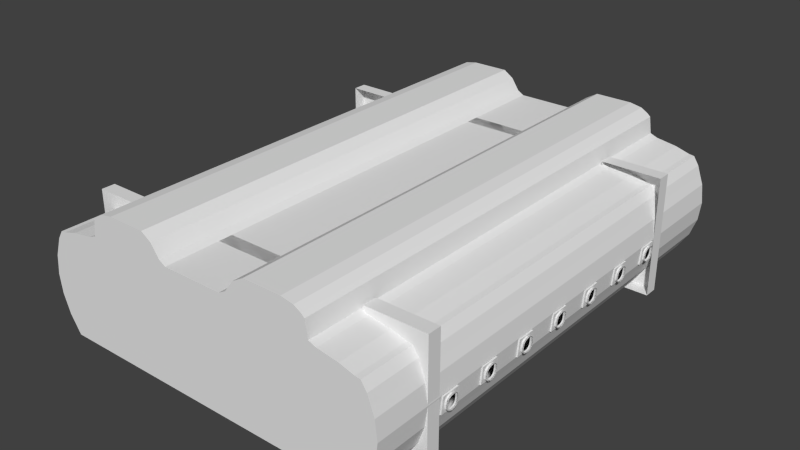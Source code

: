 # Source: plane002.blend  (saved by Blender 2.66.0; exported with 4.5.12 LTS)
import bpy
from mathutils import Matrix  # noqa: F401  (used for matrix-valued properties, if any)

bpy.ops.wm.read_factory_settings(use_empty=True)
scene = bpy.context.scene
scene.name = 'Scene'

# ---- collections
col_collection_1 = bpy.data.collections.new('Collection 1'); scene.collection.children.link(col_collection_1)

# ---- world
world_world = bpy.data.worlds.new('World'); scene.world = world_world
world_world.color = (0.05088, 0.05088, 0.05088)
world_world.use_sun_shadow = False
world_world.sun_shadow_jitter_overblur = 0.0
world_world.cycles.sampling_method = 'MANUAL'
world_world.cycles.sample_map_resolution = 256

# ---- meshes
me_cylinder_001 = bpy.data.meshes.new('Cylinder.001')
me_cylinder_001.from_pydata([(-0.9435, -0.1775, -0.625), (-0.9708, -0.1685, -0.6596), (-0.9581, -0.02825, -0.6596), (-0.9616, -0.0585, -0.6858), (-0.9644, -0.09754, -0.5312), (-0.9616, -0.0585, -0.5642), (-0.973, -0.1876, -0.5625), (-0.9333, -0.0585, -0.5642), (-0.9718, -0.1775, -0.625), (-0.957, -0.01919, -0.625), (-0.9644, -0.09754, -0.5601), (-0.9596, -0.04134, -0.5726), (-0.9692, -0.1554, -0.5726), (-0.9692, -0.1554, -0.6774), (-0.9644, -0.09754, -0.6899), (-0.9596, -0.04134, -0.6774), (-0.9867, -0.1876, -1.094), (-1.862, 0.8489, -0.5), (-0.9867, -0.1876, -1.031), (-1.735, 0.8253, -0.5), (-0.9546, -0.1554, -1.073), (-1.663, 0.7835, -0.5), (-0.9546, -0.1554, -1.177), (-1.629, 0.7529, -0.5), (-0.9561, -0.1685, -0.5904), (-0.9434, -0.02825, -0.5904), (-0.9526, -0.1382, -0.5642), (-0.9526, -0.1382, -0.6858), (-0.9561, -0.1685, -0.6596), (-0.9434, -0.02825, -0.6596), (-0.947, -0.0585, -0.6858), (-0.945, -0.04134, -0.6774), (-0.9867, -0.1876, -0.6562), (-0.9695, -0.00908, -0.6562), (-0.981, -0.1388, -0.7187), (-0.9752, -0.05785, -0.5312), (-0.9752, -0.05785, -0.7187), (-0.9498, -0.09754, -0.6899), (-0.9546, -0.1554, -0.6774), (-0.9546, -0.1554, -0.5726), (-0.9867, -0.1876, -0.5312), (-0.9867, -0.1876, -0.5937), (-0.9695, -0.00908, -0.5937), (-0.9867, -0.1876, -0.7187), (-0.9695, -0.00908, -0.7187), (-0.9695, -0.00908, -0.5312), (-0.981, -0.1388, -0.5312), (-0.9896, -0.1951, -0.5937), (-0.9867, -0.1707, -0.5), (-0.9752, -0.07316, -0.75), (-0.9752, -0.07316, -0.5), (-0.9666, 9.686e-07, -0.7187), (-0.9896, -0.1951, -0.7187), (-0.9781, -0.09754, -0.7187), (-0.9867, -0.1707, -0.75), (-0.945, -0.04134, -0.5726), (-0.9867, -0.1876, -0.625), (-0.9838, -0.1632, -0.7187), (-0.9695, -0.00908, -0.625), (-0.9498, -0.09754, -0.5601), (-0.9724, -0.03347, -0.7187), (-0.9666, 9.686e-07, -0.5937), (-0.9424, -0.01919, -0.625), (-0.9724, -0.03347, -0.5312), (-0.9838, -0.1632, -0.5312), (-0.9695, -0.00908, -0.5625), (-0.9695, -0.00908, -0.6875), (-0.9666, 9.686e-07, -0.6562), (-0.9867, -0.1876, -0.6875), (-0.9896, -0.1951, -0.6562), (-0.9572, -0.1775, -0.625), (-0.981, -0.1219, -0.75), (-0.9781, -0.09754, -0.5312), (-0.9896, -0.1951, -0.5312), (-0.9666, 9.686e-07, -0.5312), (-0.9695, -0.02439, -0.5), (-0.9695, -0.02439, -0.75), (-0.9867, -0.1876, -0.5625), (-0.981, -0.1219, -0.5), (-0.9838, -0.1463, -0.5), (-0.9724, -0.04877, -0.75), (-0.9724, -0.04877, -0.5), (-0.9666, 9.686e-07, -0.625), (-0.9896, -0.1951, -0.625), (-0.947, -0.0585, -0.5642), (-0.9838, -0.1463, -0.75), (-0.9666, 9.686e-07, -0.5625), (-0.9896, -0.1951, -0.5625), (-0.9498, -0.09754, -1.19), (-0.9752, -0.05785, -1.219), (-0.9752, -0.05785, -1.031), (-0.981, -0.1388, -1.219), (-0.9695, -0.009081, -1.156), (-0.9867, -0.1876, -1.156), (-0.945, -0.04134, -1.177), (-0.947, -0.0585, -1.186), (-0.9434, -0.02825, -1.16), (-0.9561, -0.1685, -1.16), (-1.057, 0.3827, -0.5), (-1.168, 0.4764, -0.5), (-1.316, 0.5199, -0.5), (-1.604, 0.583, -0.5), (-1.168, -0.5556, -0.5), (-1.113, -0.4691, -0.5), (-1.024, -0.2889, -0.5), (-0.9781, -0.09754, -0.5), (-0.9781, 0.09755, -0.5), (-0.9526, -0.1382, -1.186), (-0.9526, -0.1382, -1.064), (-0.9434, -0.02825, -1.09), (-0.9561, -0.1685, -1.09), (-0.9896, -0.1951, -0.75), (-0.9896, -0.1951, -0.6875), (-1.057, -0.3827, -0.5), (-0.9896, -0.1951, -0.5), (-0.9666, 9.686e-07, -0.5), (-0.9896, 0.1951, -0.5), (-1.024, 0.2889, -0.5), (-0.9666, 9.686e-07, -0.6875), (-1.113, 0.4691, -0.5), (-1.242, 0.4981, -0.5), (-1.529, 0.5532, -0.5), (-0.9896, 0.1951, -0.75), (-0.9781, -0.09754, -0.75), (-0.9666, 9.686e-07, -0.75), (-0.9596, -0.04134, -1.177), (-0.9644, -0.09754, -1.19), (-0.9313, -0.04134, -0.5726), (-0.9692, -0.1554, -1.177), (-0.9692, -0.1554, -1.073), (-0.9596, -0.04134, -1.073), (-0.9644, -0.09754, -1.06), (-0.957, -0.01919, -1.125), (-0.9718, -0.1775, -1.125), (-0.9333, -0.0585, -1.064), (-0.973, -0.1876, -1.062), (-0.9616, -0.0585, -1.064), (-0.9644, -0.09754, -1.031), (-0.973, -0.1876, -0.625), (-0.9702, -0.1632, -0.7187), (-0.9708, -0.1685, -0.5904), (-0.9558, -0.00908, -0.625), (-0.9361, -0.09754, -0.5601), (-0.9587, -0.03347, -0.7187), (-0.9581, -0.02825, -0.5904), (-0.9287, -0.01919, -0.625), (-0.9672, -0.1382, -0.5642), (-0.9587, -0.03347, -0.5312), (-0.9702, -0.1632, -0.5312), (-0.9558, -0.00908, -0.5625), (-0.9558, -0.00908, -0.6875), (-0.9672, -0.1382, -0.6858), (-0.973, -0.1876, -0.6875), (-0.9616, -0.0585, -1.186), (-0.9581, -0.02825, -1.16), (-0.9708, -0.1685, -1.16), (-0.9435, -0.1775, -1.125), (-0.9644, -0.09754, -0.7187), (-0.9673, -0.1388, -0.5312), (-0.9558, -0.00908, -0.5312), (-0.9558, -0.00908, -0.7187), (-0.973, -0.1876, -0.7187), (-0.9558, -0.00908, -0.5937), (-0.973, -0.1876, -0.5937), (-0.973, -0.1876, -0.5312), (-0.9409, -0.1554, -0.5726), (-0.9409, -0.1554, -0.6774), (-0.9361, -0.09754, -0.6899), (-0.9616, -0.05785, -0.7187), (-0.9616, -0.05785, -0.5312), (-0.9673, -0.1388, -0.7187), (-0.9558, -0.00908, -0.6562), (-0.973, -0.1876, -0.6562), (-0.9313, -0.04134, -0.6774), (-0.9333, -0.0585, -0.6858), (-0.9298, -0.02825, -0.6596), (-0.9425, -0.1685, -0.6596), (-0.9389, -0.1382, -0.6858), (-0.9389, -0.1382, -0.5642), (-0.9298, -0.02825, -0.5904), (-0.9425, -0.1685, -0.5904), (-0.9695, -0.009081, -1.094), (-0.9867, -0.1876, -1.219), (-0.9695, -0.009081, -1.219), (-0.9695, -0.009081, -1.031), (-0.981, -0.1388, -1.031), (-0.9896, -0.1951, -1.094), (-0.9867, -0.1707, -1.0), (-0.9752, -0.07316, -1.25), (-0.9752, -0.07316, -1.0), (-0.9666, 6.487e-07, -1.219), (-0.9896, -0.1951, -1.219), (-0.9781, -0.09754, -1.219), (-0.9867, -0.1707, -1.25), (-0.945, -0.04134, -1.073), (-0.9867, -0.1876, -1.125), (-0.9838, -0.1632, -1.219), (-0.9695, -0.009081, -1.125), (-0.9498, -0.09754, -1.06), (-0.9724, -0.03347, -1.219), (-0.9666, 6.487e-07, -1.094), (-0.9424, -0.01919, -1.125), (-0.9724, -0.03347, -1.031), (-0.9838, -0.1632, -1.031), (-0.9695, -0.009081, -1.062), (-0.9695, -0.009081, -1.187), (-0.9666, 6.487e-07, -1.156), (-0.9867, -0.1876, -1.187), (-0.9896, -0.1951, -1.156), (-0.9572, -0.1775, -1.125), (-0.981, -0.1219, -1.25), (-0.9781, -0.09754, -1.031), (-0.9896, -0.1951, -1.031), (-0.9666, 6.487e-07, -1.031), (-0.9695, -0.02439, -1.0), (-0.9695, -0.02439, -1.25), (-0.9867, -0.1876, -1.062), (-0.981, -0.1219, -1.0), (-0.9838, -0.1463, -1.0), (-0.9724, -0.04877, -1.25), (-0.9724, -0.04877, -1.0), (-0.9666, 6.487e-07, -1.125), (-0.9896, -0.1951, -1.125), (-0.947, -0.0585, -1.064), (-0.9838, -0.1463, -1.25), (-0.9666, 6.487e-07, -1.062), (-0.9896, -0.1951, -1.062), (-0.9781, -0.09754, -1.0), (-0.9896, -0.1951, -1.25), (-0.9896, -0.1951, -1.187), (-0.9896, -0.1951, -1.0), (-0.9666, 6.487e-07, -1.0), (-0.9896, 0.1951, -1.0), (-0.9666, 6.487e-07, -1.187), (-0.9896, 0.1951, -1.25), (-0.9781, -0.09754, -1.25), (-0.9666, 6.487e-07, -1.25), (-0.9313, -0.04134, -1.073), (-0.973, -0.1876, -1.125), (-0.9702, -0.1632, -1.219), (-0.9708, -0.1685, -1.09), (-0.9558, -0.009081, -1.125), (-0.9361, -0.09754, -1.06), (-0.9587, -0.03347, -1.219), (-0.9581, -0.02825, -1.09), (-2.248, 0.8489, -3.75), (-2.248, 0.8489, -0.5), (-4.711, -0.1685, -0.6596), (-4.724, -0.02825, -0.6596), (-4.715, -0.1382, -0.6858), (-4.715, -0.1382, -0.5642), (-4.711, -0.1685, -0.5904), (-4.724, -0.02825, -0.5904), (-4.72, -0.0585, -0.5642), (-0.9287, -0.01919, -1.125), (-4.722, -0.04134, -0.5726), (-4.681, -0.1876, -0.5938), (-4.698, -0.00908, -0.5938), (-4.686, -0.1388, -0.5313), (-4.692, -0.05785, -0.7188), (-4.692, -0.05785, -0.5313), (-0.9672, -0.1382, -1.064), (-0.9587, -0.03347, -1.031), (-0.9702, -0.1632, -1.031), (-4.717, -0.09754, -0.5601), (-4.713, -0.1554, -0.5726), (-4.713, -0.1554, -0.6774), (-4.681, -0.1876, -0.7188), (-0.9558, -0.009081, -1.062), (-4.681, -0.1876, -0.6563), (-4.698, -0.00908, -0.6563), (-4.681, -0.1876, -0.5313), (-4.698, -0.00908, -0.5313), (-0.9558, -0.009081, -1.187), (-4.698, -0.009081, -0.7188), (-4.686, -0.1388, -0.7188), (-0.9672, -0.1382, -1.186), (-4.689, -0.09754, -0.5313), (-4.681, -0.1876, -0.5625), (-4.686, -0.1382, -0.5642), (-0.973, -0.1876, -1.187), (-4.698, -0.00908, -0.5625), (-4.698, -0.00908, -0.6875), (-4.683, -0.1632, -0.7188), (-4.695, -0.03347, -0.7188), (-4.686, -0.1382, -0.6858), (-4.725, -0.01919, -0.625), (-4.695, -0.02825, -0.6596), (-4.695, -0.03347, -0.5313), (-4.717, -0.09754, -0.6899), (-4.698, -0.00908, -0.625), (-4.683, -0.1685, -0.6596), (-4.683, -0.1632, -0.5313), (-4.681, -0.1876, -0.625), (-4.722, -0.04134, -0.6774), (-4.049, 0.583, -0.5), (-4.412, 0.4981, -0.5), (-4.687, 1.125e-06, -0.5), (-4.337, 0.5199, -0.5), (-4.675, -0.09754, -0.5), (-4.664, 0.1951, -0.5), (-4.687, 1.043e-06, -0.5625), (-4.675, 0.09755, -0.5), (-4.596, 0.3827, -0.5), (-4.486, 0.4764, -0.5), (-4.664, 0.1951, -0.75), (-4.687, 8.047e-07, -0.75), (-4.664, -0.1951, -0.75), (-4.664, -0.1951, -0.5625), (-4.596, -0.3827, -0.5), (-4.664, -0.1951, -0.5), (-4.541, -0.4691, -0.5), (-4.63, -0.2889, -0.5), (-4.125, 0.5532, -0.5), (-4.675, -0.09754, -0.75), (-4.63, 0.2889, -0.5), (-4.541, 0.4691, -0.5), (-4.486, -0.5556, -0.5), (-4.664, -0.1951, -0.6875), (-4.687, 8.866e-07, -0.6875), (-4.67, -0.1463, -0.5), (-4.707, -0.0585, -0.6858), (-4.664, -0.1951, -0.625), (-4.687, 9.686e-07, -0.625), (-4.681, -0.04877, -0.75), (-4.681, -0.04877, -0.5), (-4.67, -0.1463, -0.75), (-4.673, -0.1219, -0.75), (-4.667, -0.1876, -0.6875), (-4.684, -0.02439, -0.5), (-4.684, -0.02439, -0.75), (-4.687, 8.494e-07, -0.7188), (-4.664, -0.1951, -0.7188), (-4.675, -0.09754, -0.7188), (-4.673, -0.1219, -0.5), (-4.696, -0.1775, -0.625), (-4.664, -0.1951, -0.5938), (-4.667, -0.1876, -0.5625), (-4.687, 1.006e-06, -0.5938), (-4.684, -0.00908, -0.5625), (-4.684, -0.00908, -0.6875), (-4.67, -0.1632, -0.7188), (-4.681, -0.03347, -0.7188), (-4.711, -0.01919, -0.625), (-4.687, 9.239e-07, -0.6563), (-4.681, -0.03347, -0.5313), (-4.704, -0.09754, -0.6899), (-4.684, -0.00908, -0.625), (-4.67, -0.1632, -0.5313), (-4.667, -0.1876, -0.625), (-4.709, -0.04134, -0.6774), (-4.667, -0.1707, -0.5), (-4.675, -0.09754, -0.5313), (-4.664, -0.1951, -0.5313), (-4.687, 1.088e-06, -0.5313), (-4.678, -0.07316, -0.75), (-4.678, -0.07316, -0.5), (-4.667, -0.1707, -0.75), (-4.664, -0.1951, -0.6563), (-4.673, -0.1388, -0.7188), (-4.684, -0.009081, -0.7188), (-4.684, -0.00908, -0.5313), (-4.667, -0.1876, -0.5313), (-4.684, -0.00908, -0.6563), (-4.71, -0.1775, -0.625), (-4.683, -0.1685, -0.5904), (-4.695, -0.02825, -0.5904), (-4.692, -0.0585, -0.5642), (-4.689, -0.09754, -0.7188), (-4.692, -0.0585, -0.6858), (-4.681, -0.1876, -0.6875), (-4.72, -0.0585, -0.6858), (-4.682, -0.1775, -0.625), (-4.697, -0.01919, -0.625), (-4.689, -0.09754, -0.6899), (-4.694, -0.04134, -0.6774), (-4.684, -0.1554, -0.6774), (-4.684, -0.1554, -0.5726), (-4.689, -0.09754, -0.5601), (-0.9644, -0.09754, -1.219), (-0.9673, -0.1388, -1.031), (-0.9558, -0.009081, -1.031), (-0.9558, -0.009081, -1.219), (-0.973, -0.1876, -1.219), (-0.9558, -0.009081, -1.094), (-0.973, -0.1876, -1.094), (-0.973, -0.1876, -1.031), (-0.9409, -0.1554, -1.073), (-0.9409, -0.1554, -1.177), (-0.9361, -0.09754, -1.19), (-0.9616, -0.05785, -1.219), (-0.9616, -0.05785, -1.031), (-0.9673, -0.1388, -1.219), (-0.9558, -0.009081, -1.156), (-0.973, -0.1876, -1.156), (-0.9313, -0.04134, -1.177), (-0.9333, -0.0585, -1.186), (-0.9298, -0.02825, -1.16), (-0.9425, -0.1685, -1.16), (-0.9389, -0.1382, -1.186), (-0.9389, -0.1382, -1.064), (-0.9298, -0.02825, -1.09), (-0.9425, -0.1685, -1.09), (-0.9867, -0.1876, -1.594), (-0.9867, -0.1876, -1.531), (-0.9546, -0.1554, -1.573), (-0.9546, -0.1554, -1.677), (-0.9498, -0.09754, -1.69), (-0.9752, -0.05785, -1.719), (-0.9752, -0.05785, -1.531), (-0.981, -0.1388, -1.719), (-0.9695, -0.009081, -1.656), (-0.9867, -0.1876, -1.656), (-0.945, -0.04134, -1.677), (-0.947, -0.0585, -1.686), (-0.9434, -0.02825, -1.66), (-0.9561, -0.1685, -1.66), (-0.9526, -0.1382, -1.686), (-0.9526, -0.1382, -1.564), (-0.9434, -0.02825, -1.59), (-0.9561, -0.1685, -1.59), (-0.9596, -0.04134, -1.677), (-0.9644, -0.09754, -1.69), (-0.9692, -0.1554, -1.677), (-0.9692, -0.1554, -1.573), (-0.9596, -0.04134, -1.573), (-0.9644, -0.09754, -1.56), (-0.957, -0.01919, -1.625), (-0.9718, -0.1775, -1.625), (-0.9333, -0.0585, -1.564), (-0.973, -0.1876, -1.562), (-0.9616, -0.0585, -1.564), (-0.9644, -0.09754, -1.531), (-0.9616, -0.0585, -1.686), (-0.9581, -0.02825, -1.66), (-0.9708, -0.1685, -1.66), (-0.9435, -0.1775, -1.625), (-0.9695, -0.009081, -1.594), (-0.9867, -0.1876, -1.719), (-0.9695, -0.009081, -1.719), (-0.9695, -0.009081, -1.531), (-0.981, -0.1388, -1.531), (-0.9896, -0.1951, -1.594), (-0.9867, -0.1707, -1.5), (-0.9752, -0.07316, -1.75), (-0.9752, -0.07316, -1.5), (-0.9666, 3.288e-07, -1.719), (-0.9896, -0.1951, -1.719), (-0.9781, -0.09754, -1.719), (-0.9867, -0.1707, -1.75), (-0.945, -0.04134, -1.573), (-0.9867, -0.1876, -1.625), (-0.9838, -0.1632, -1.719), (-0.9695, -0.009081, -1.625), (-0.9498, -0.09754, -1.56), (-0.9724, -0.03347, -1.719), (-0.9666, 3.288e-07, -1.594), (-0.9424, -0.01919, -1.625), (-0.9724, -0.03347, -1.531), (-0.9838, -0.1632, -1.531), (-0.9695, -0.009081, -1.562), (-0.9695, -0.009081, -1.687), (-0.9666, 3.288e-07, -1.656), (-0.9867, -0.1876, -1.687), (-0.9896, -0.1951, -1.656), (-0.9572, -0.1775, -1.625), (-0.981, -0.1219, -1.75), (-0.9781, -0.09754, -1.531), (-0.9896, -0.1951, -1.531), (-0.9666, 3.288e-07, -1.531), (-0.9695, -0.02439, -1.5), (-0.9695, -0.02439, -1.75), (-0.9867, -0.1876, -1.562), (-0.981, -0.1219, -1.5), (-0.9838, -0.1463, -1.5), (-0.9724, -0.04877, -1.75), (-0.9724, -0.04877, -1.5), (-0.9666, 3.288e-07, -1.625), (-0.9896, -0.1951, -1.625), (-0.947, -0.0585, -1.564), (-0.9838, -0.1463, -1.75), (-0.9666, 3.288e-07, -1.562), (-0.9896, -0.1951, -1.562), (-0.9781, -0.09754, -1.5), (-0.9896, -0.1951, -1.75), (-0.9896, -0.1951, -1.687), (-0.9896, -0.1951, -1.5), (-0.9666, 3.288e-07, -1.5), (-0.9896, 0.1951, -1.5), (-0.9666, 3.288e-07, -1.687), (-0.9896, 0.1951, -1.75), (-0.9781, -0.09754, -1.75), (-0.9666, 3.288e-07, -1.75), (-4.694, -0.04134, -0.5726), (-3.792, 0.8489, -0.5), (-3.918, 0.8253, -0.5), (-3.991, 0.7835, -0.5), (-4.024, 0.7529, -0.5), (-4.697, -0.1685, -0.6596), (-4.71, -0.02825, -0.6596), (-4.701, -0.1382, -0.6858), (-4.701, -0.1382, -0.5642), (-4.697, -0.1685, -0.5904), (-4.71, -0.02825, -0.5904), (-4.707, -0.0585, -0.5642), (-4.709, -0.04134, -0.5726), (-4.667, -0.1876, -0.5938), (-4.684, -0.00908, -0.5938), (-4.673, -0.1388, -0.5313), (-4.678, -0.05785, -0.7188), (-4.678, -0.05785, -0.5313), (-4.704, -0.09754, -0.5601), (-4.699, -0.1554, -0.5726), (-4.699, -0.1554, -0.6774), (-4.667, -0.1876, -0.7188), (-4.667, -0.1876, -0.6563), (-4.711, -0.1685, -1.16), (-0.9313, -0.04134, -1.573), (-4.724, -0.02825, -1.16), (-4.715, -0.1382, -1.186), (-4.715, -0.1382, -1.064), (-4.711, -0.1685, -1.09), (-4.724, -0.02825, -1.09), (-4.72, -0.0585, -1.064), (-4.722, -0.04134, -1.073), (-4.681, -0.1876, -1.094), (-4.698, -0.009081, -1.094), (-4.686, -0.1388, -1.031), (-4.692, -0.05785, -1.219), (-4.692, -0.05785, -1.031), (-0.973, -0.1876, -1.625), (-0.9702, -0.1632, -1.719), (-0.9708, -0.1685, -1.59), (-0.9558, -0.009081, -1.625), (-0.9361, -0.09754, -1.56), (-4.717, -0.09754, -1.06), (-4.713, -0.1554, -1.073), (-0.9587, -0.03347, -1.719), (-0.9581, -0.02825, -1.59), (-4.713, -0.1554, -1.177), (-4.681, -0.1876, -1.219), (-4.681, -0.1876, -1.156), (-4.698, -0.009081, -1.156), (-4.681, -0.1876, -1.031), (-4.698, -0.009081, -1.031), (-4.698, -0.009081, -1.219), (-4.686, -0.1388, -1.219), (-4.689, -0.09754, -1.031), (-0.9287, -0.01919, -1.625), (-4.681, -0.1876, -1.063), (-4.686, -0.1382, -1.064), (-4.698, -0.009081, -1.063), (-4.698, -0.009081, -1.188), (-4.683, -0.1632, -1.219), (-4.695, -0.03347, -1.219), (-0.9672, -0.1382, -1.564), (-0.9587, -0.03347, -1.531), (-0.9702, -0.1632, -1.531), (-4.686, -0.1382, -1.186), (-4.725, -0.01919, -1.125), (-4.695, -0.02825, -1.16), (-4.695, -0.03347, -1.031), (-0.9558, -0.009081, -1.562), (-4.717, -0.09754, -1.19), (-4.698, -0.009081, -1.125), (-4.683, -0.1685, -1.16), (-4.683, -0.1632, -1.031), (-0.9558, -0.009081, -1.687), (-4.681, -0.1876, -1.125), (-4.722, -0.04134, -1.177), (-0.9672, -0.1382, -1.686), (-4.687, 8.047e-07, -1.0), (-4.675, -0.09754, -1.0), (-4.664, 0.1951, -1.0), (-0.973, -0.1876, -1.687), (-4.687, 7.227e-07, -1.063), (-4.664, 0.1951, -1.25), (-4.687, 4.843e-07, -1.25), (-4.664, -0.1951, -1.25), (-4.664, -0.1951, -1.063), (-4.664, -0.1951, -1.0), (-4.675, -0.09754, -1.25), (-4.664, -0.1951, -1.188), (-4.687, 5.662e-07, -1.188), (-4.67, -0.1463, -1.0), (-4.707, -0.0585, -1.186), (-4.664, -0.1951, -1.125), (-4.687, 6.482e-07, -1.125), (-4.681, -0.04877, -1.25), (-4.681, -0.04877, -1.0), (-4.67, -0.1463, -1.25), (-4.673, -0.1219, -1.25), (-4.667, -0.1876, -1.188), (-4.684, -0.02439, -1.0), (-4.684, -0.02439, -1.25), (-4.687, 5.29e-07, -1.219), (-4.664, -0.1951, -1.219), (-4.675, -0.09754, -1.219), (-4.673, -0.1219, -1.0), (-4.696, -0.1775, -1.125), (-4.664, -0.1951, -1.094), (-4.667, -0.1876, -1.063), (-4.687, 6.855e-07, -1.094), (-4.684, -0.009081, -1.063), (-4.684, -0.009081, -1.188), (-4.67, -0.1632, -1.219), (-4.681, -0.03347, -1.219), (-4.711, -0.01919, -1.125), (-4.687, 6.035e-07, -1.156), (-4.681, -0.03347, -1.031), (-4.704, -0.09754, -1.19), (-4.684, -0.009081, -1.125), (-4.67, -0.1632, -1.031), (-4.667, -0.1876, -1.125), (-4.709, -0.04134, -1.177), (-4.667, -0.1707, -1.0), (-4.675, -0.09754, -1.031), (-4.664, -0.1951, -1.031), (-4.687, 7.674e-07, -1.031), (-4.678, -0.07316, -1.25), (-4.678, -0.07316, -1.0), (-4.667, -0.1707, -1.25), (-4.664, -0.1951, -1.156), (-4.673, -0.1388, -1.219), (-4.684, -0.009081, -1.219), (-4.684, -0.009081, -1.031), (-4.667, -0.1876, -1.031), (-4.684, -0.009081, -1.156), (-4.71, -0.1775, -1.125), (-4.683, -0.1685, -1.09), (-4.695, -0.02825, -1.09), (-4.692, -0.0585, -1.064), (-4.689, -0.09754, -1.219), (-4.692, -0.0585, -1.186), (-4.681, -0.1876, -1.188), (-4.72, -0.0585, -1.186), (-4.682, -0.1775, -1.125), (-4.697, -0.01919, -1.125), (-4.689, -0.09754, -1.19), (-4.694, -0.04134, -1.177), (-4.684, -0.1554, -1.177), (-4.684, -0.1554, -1.073), (-4.689, -0.09754, -1.06), (-4.694, -0.04134, -1.073), (-4.697, -0.1685, -1.16), (-4.71, -0.02825, -1.16), (-4.701, -0.1382, -1.186), (-4.701, -0.1382, -1.064), (-4.697, -0.1685, -1.09), (-4.71, -0.02825, -1.09), (-4.707, -0.0585, -1.064), (-4.709, -0.04134, -1.073), (-4.667, -0.1876, -1.094), (-4.684, -0.009081, -1.094), (-4.673, -0.1388, -1.031), (-4.678, -0.05785, -1.219), (-4.678, -0.05785, -1.031), (-4.704, -0.09754, -1.06), (-4.699, -0.1554, -1.073), (-4.699, -0.1554, -1.177), (-4.667, -0.1876, -1.219), (-4.667, -0.1876, -1.156), (-4.711, -0.1685, -1.66), (-4.724, -0.02825, -1.66), (-4.715, -0.1382, -1.686), (-4.715, -0.1382, -1.564), (-4.711, -0.1685, -1.59), (-4.724, -0.02825, -1.59), (-4.72, -0.0585, -1.564), (-4.722, -0.04134, -1.573), (-4.681, -0.1876, -1.594), (-4.698, -0.009081, -1.594), (-4.686, -0.1388, -1.531), (-0.9644, -0.09754, -1.719), (-0.9673, -0.1388, -1.531), (-0.9558, -0.009081, -1.531), (-0.9558, -0.009081, -1.719), (-0.973, -0.1876, -1.719), (-0.9558, -0.009081, -1.594), (-0.973, -0.1876, -1.594), (-0.973, -0.1876, -1.531), (-0.9409, -0.1554, -1.573), (-0.9409, -0.1554, -1.677), (-0.9361, -0.09754, -1.69), (-0.9616, -0.05785, -1.719), (-0.9616, -0.05785, -1.531), (-0.9673, -0.1388, -1.719), (-0.9558, -0.009081, -1.656), (-0.973, -0.1876, -1.656), (-0.9313, -0.04134, -1.677), (-0.9333, -0.0585, -1.686), (-0.9298, -0.02825, -1.66), (-0.9425, -0.1685, -1.66), (-0.9389, -0.1382, -1.686), (-0.9389, -0.1382, -1.564), (-0.9298, -0.02825, -1.59), (-0.9425, -0.1685, -1.59), (-0.9867, -0.1876, -2.094), (-0.9867, -0.1876, -2.031), (-0.9546, -0.1554, -2.073), (-0.9546, -0.1554, -2.177), (-0.9498, -0.09755, -2.19), (-0.9752, -0.05785, -2.219), (-0.9752, -0.05785, -2.031), (-0.981, -0.1388, -2.219), (-0.9695, -0.009081, -2.156), (-0.9867, -0.1876, -2.156), (-0.945, -0.04134, -2.177), (-0.947, -0.0585, -2.186), (-0.9434, -0.02825, -2.16), (-0.9561, -0.1685, -2.16), (-0.9526, -0.1382, -2.186), (-0.9526, -0.1382, -2.064), (-0.9434, -0.02825, -2.09), (-0.9561, -0.1685, -2.09), (-0.9596, -0.04134, -2.177), (-0.9644, -0.09755, -2.19), (-0.9692, -0.1554, -2.177), (-0.9692, -0.1554, -2.073), (-0.9596, -0.04134, -2.073), (-0.9644, -0.09755, -2.06), (-0.957, -0.01919, -2.125), (-0.9718, -0.1775, -2.125), (-0.9333, -0.0585, -2.064), (-0.973, -0.1876, -2.062), (-0.9616, -0.0585, -2.064), (-0.9644, -0.09755, -2.031), (-0.9616, -0.0585, -2.186), (-0.9581, -0.02825, -2.16), (-0.9708, -0.1685, -2.16), (-0.9435, -0.1775, -2.125), (-0.9695, -0.009081, -2.094), (-0.9867, -0.1876, -2.219), (-0.9695, -0.009081, -2.219), (-0.9695, -0.009081, -2.031), (-0.981, -0.1388, -2.031), (-0.9896, -0.1951, -2.094), (-0.9867, -0.1707, -2.0), (-0.9752, -0.07316, -2.25), (-0.9752, -0.07316, -2.0), (-0.9666, 8.939e-09, -2.219), (-0.9896, -0.1951, -2.219), (-0.9781, -0.09755, -2.219), (-0.9867, -0.1707, -2.25), (-0.945, -0.04134, -2.073), (-0.9867, -0.1876, -2.125), (-0.9838, -0.1632, -2.219), (-0.9695, -0.009081, -2.125), (-0.9498, -0.09755, -2.06), (-0.9724, -0.03347, -2.219), (-0.9666, 8.939e-09, -2.094), (-0.9424, -0.01919, -2.125), (-0.9724, -0.03347, -2.031), (-0.9838, -0.1632, -2.031), (-0.9695, -0.009081, -2.062), (-0.9695, -0.009081, -2.187), (-0.9666, 8.939e-09, -2.156), (-0.9867, -0.1876, -2.187), (-0.9896, -0.1951, -2.156), (-0.9572, -0.1775, -2.125), (-0.981, -0.1219, -2.25), (-0.9781, -0.09755, -2.031), (-0.9896, -0.1951, -2.031), (-0.9666, 8.939e-09, -2.031), (-0.9695, -0.02439, -2.0), (-0.9695, -0.02439, -2.25), (-0.9867, -0.1876, -2.062), (-0.981, -0.1219, -2.0), (-0.9838, -0.1463, -2.0), (-0.9724, -0.04877, -2.25), (-0.9724, -0.04877, -2.0), (-0.9666, 8.939e-09, -2.125), (-0.9896, -0.1951, -2.125), (-0.947, -0.0585, -2.064), (-0.9838, -0.1463, -2.25), (-0.9666, 8.939e-09, -2.062), (-0.9896, -0.1951, -2.062), (-0.9781, -0.09755, -2.0), (-0.9896, -0.1951, -2.25), (-0.9896, -0.1951, -2.187), (-0.9896, -0.1951, -2.0), (-0.9666, 8.939e-09, -2.0), (-0.9896, 0.1951, -2.0), (-0.9666, 8.939e-09, -2.187), (-0.9896, 0.1951, -2.25), (-0.9781, -0.09755, -2.25), (-0.9666, 8.939e-09, -2.25), (-4.692, -0.05785, -1.719), (-4.692, -0.05785, -1.531), (-4.717, -0.09754, -1.56), (-4.713, -0.1554, -1.573), (-4.713, -0.1554, -1.677), (-4.681, -0.1876, -1.719), (-4.681, -0.1876, -1.656), (-4.698, -0.009081, -1.656), (-4.681, -0.1876, -1.531), (-4.698, -0.009081, -1.531), (-4.698, -0.009081, -1.719), (-4.686, -0.1388, -1.719), (-4.689, -0.09754, -1.531), (-4.681, -0.1876, -1.563), (-4.686, -0.1382, -1.564), (-4.698, -0.009081, -1.563), (-4.698, -0.009081, -1.688), (-4.683, -0.1632, -1.719), (-4.695, -0.03347, -1.719), (-4.686, -0.1382, -1.686), (-4.725, -0.01919, -1.625), (-4.695, -0.02825, -1.66), (-4.695, -0.03347, -1.531), (-4.717, -0.09754, -1.69), (-0.9313, -0.04134, -2.073), (-4.698, -0.009081, -1.625), (-4.683, -0.1685, -1.66), (-4.683, -0.1632, -1.531), (-4.681, -0.1876, -1.625), (-4.722, -0.04134, -1.677), (-4.687, 4.843e-07, -1.5), (-4.675, -0.09754, -1.5), (-4.664, 0.1951, -1.5), (-4.687, 4.098e-07, -1.563), (-4.664, 0.1951, -1.75), (-4.687, 1.639e-07, -1.75), (-4.664, -0.1951, -1.75), (-0.973, -0.1876, -2.125), (-0.9702, -0.1632, -2.219), (-0.9708, -0.1685, -2.09), (-0.9558, -0.009081, -2.125), (-0.9361, -0.09755, -2.06), (-4.664, -0.1951, -1.563), (-4.664, -0.1951, -1.5), (-0.9587, -0.03347, -2.219), (-0.9581, -0.02825, -2.09), (-4.675, -0.09755, -1.75), (-4.664, -0.1951, -1.688), (-4.687, 2.459e-07, -1.688), (-4.67, -0.1463, -1.5), (-4.707, -0.0585, -1.686), (-4.664, -0.1951, -1.625), (-4.687, 3.278e-07, -1.625), (-4.681, -0.04877, -1.75), (-4.681, -0.04877, -1.5), (-0.9287, -0.01919, -2.125), (-4.67, -0.1463, -1.75), (-4.673, -0.1219, -1.75), (-4.667, -0.1876, -1.688), (-4.684, -0.02439, -1.5), (-4.684, -0.02439, -1.75), (-4.687, 2.086e-07, -1.719), (-0.9672, -0.1382, -2.064), (-0.9587, -0.03347, -2.031), (-0.9702, -0.1632, -2.031), (-4.664, -0.1951, -1.719), (-4.675, -0.09755, -1.719), (-4.673, -0.1219, -1.5), (-4.696, -0.1775, -1.625), (-0.9558, -0.009081, -2.062), (-4.664, -0.1951, -1.594), (-4.667, -0.1876, -1.563), (-4.687, 3.651e-07, -1.594), (-4.684, -0.009081, -1.563), (-0.9558, -0.009081, -2.187), (-4.684, -0.009081, -1.688), (-4.67, -0.1632, -1.719), (-0.9672, -0.1382, -2.186), (-4.681, -0.03347, -1.719), (-4.711, -0.01919, -1.625), (-4.687, 2.906e-07, -1.656), (-0.973, -0.1876, -2.187), (-4.681, -0.03347, -1.531), (-4.704, -0.09754, -1.69), (-4.684, -0.009081, -1.625), (-4.67, -0.1632, -1.531), (-4.667, -0.1876, -1.625), (-4.709, -0.04134, -1.677), (-4.667, -0.1707, -1.5), (-4.675, -0.09754, -1.531), (-4.664, -0.1951, -1.531), (-4.687, 4.47e-07, -1.531), (-4.678, -0.07316, -1.75), (-4.678, -0.07316, -1.5), (-4.667, -0.1707, -1.75), (-4.664, -0.1951, -1.656), (-4.673, -0.1388, -1.719), (-4.684, -0.009081, -1.719), (-4.684, -0.009081, -1.531), (-4.667, -0.1876, -1.531), (-4.684, -0.009081, -1.656), (-4.71, -0.1775, -1.625), (-4.683, -0.1685, -1.59), (-4.695, -0.02825, -1.59), (-4.692, -0.0585, -1.564), (-4.689, -0.09755, -1.719), (-4.692, -0.0585, -1.686), (-4.681, -0.1876, -1.688), (-4.72, -0.0585, -1.686), (-4.682, -0.1775, -1.625), (-4.697, -0.01919, -1.625), (-4.689, -0.09754, -1.69), (-4.694, -0.04134, -1.677), (-4.684, -0.1554, -1.677), (-4.684, -0.1554, -1.573), (-4.689, -0.09754, -1.56), (-4.694, -0.04134, -1.573), (-4.697, -0.1685, -1.66), (-4.71, -0.02825, -1.66), (-4.701, -0.1382, -1.686), (-4.701, -0.1382, -1.564), (-4.697, -0.1685, -1.59), (-4.71, -0.02825, -1.59), (-4.707, -0.0585, -1.564), (-4.709, -0.04134, -1.573), (-4.667, -0.1876, -1.594), (-4.684, -0.009081, -1.594), (-4.673, -0.1388, -1.531), (-4.678, -0.05785, -1.719), (-4.678, -0.05785, -1.531), (-4.704, -0.09754, -1.56), (-4.699, -0.1554, -1.573), (-4.699, -0.1554, -1.677), (-4.667, -0.1876, -1.719), (-4.667, -0.1876, -1.656), (-4.711, -0.1685, -2.16), (-4.724, -0.02825, -2.16), (-4.715, -0.1382, -2.186), (-4.715, -0.1382, -2.064), (-4.711, -0.1685, -2.09), (-4.724, -0.02825, -2.09), (-4.72, -0.0585, -2.064), (-4.722, -0.04134, -2.073), (-4.681, -0.1876, -2.094), (-4.698, -0.009081, -2.094), (-4.686, -0.1388, -2.031), (-4.692, -0.05785, -2.219), (-4.692, -0.05785, -2.031), (-4.717, -0.09755, -2.06), (-4.713, -0.1554, -2.073), (-4.713, -0.1554, -2.177), (-4.681, -0.1876, -2.219), (-4.681, -0.1876, -2.156), (-4.698, -0.009081, -2.156), (-4.681, -0.1876, -2.031), (-4.698, -0.009081, -2.031), (-4.698, -0.009081, -2.219), (-4.686, -0.1388, -2.219), (-4.689, -0.09755, -2.031), (-4.681, -0.1876, -2.062), (-4.686, -0.1382, -2.064), (-4.698, -0.009081, -2.063), (-4.698, -0.009081, -2.188), (-4.683, -0.1632, -2.219), (-4.695, -0.03347, -2.219), (-4.686, -0.1382, -2.186), (-4.725, -0.01919, -2.125), (-4.695, -0.02825, -2.16), (-4.695, -0.03347, -2.031), (-4.717, -0.09755, -2.19), (-4.698, -0.009081, -2.125), (-4.683, -0.1685, -2.16), (-4.683, -0.1632, -2.031), (-4.681, -0.1876, -2.125), (-4.722, -0.04134, -2.177), (-4.687, 1.639e-07, -2.0), (-4.675, -0.09755, -2.0), (-4.664, 0.1951, -2.0), (-4.687, 8.941e-08, -2.063), (-4.664, 0.1951, -2.25), (-0.9644, -0.09755, -2.219), (-0.9673, -0.1388, -2.031), (-0.9558, -0.009081, -2.031), (-0.9558, -0.009081, -2.219), (-0.973, -0.1876, -2.219), (-0.9558, -0.009081, -2.094), (-0.973, -0.1876, -2.094), (-0.973, -0.1876, -2.031), (-0.9409, -0.1554, -2.073), (-0.9409, -0.1554, -2.177), (-0.9361, -0.09755, -2.19), (-0.9616, -0.05785, -2.219), (-0.9616, -0.05785, -2.031), (-0.9673, -0.1388, -2.219), (-0.9558, -0.009081, -2.156), (-0.973, -0.1876, -2.156), (-0.9313, -0.04134, -2.177), (-0.9333, -0.0585, -2.186), (-0.9298, -0.02825, -2.16), (-0.9425, -0.1685, -2.16), (-0.9389, -0.1382, -2.186), (-0.9389, -0.1382, -2.064), (-0.9298, -0.02825, -2.09), (-0.9425, -0.1685, -2.09), (-0.9867, -0.1876, -2.594), (-0.9867, -0.1876, -2.531), (-0.9546, -0.1554, -2.573), (-0.9546, -0.1554, -2.677), (-0.9498, -0.09755, -2.69), (-0.9752, -0.05785, -2.719), (-0.9752, -0.05785, -2.531), (-0.981, -0.1388, -2.719), (-0.9695, -0.009082, -2.656), (-0.9867, -0.1876, -2.656), (-0.945, -0.04134, -2.677), (-0.947, -0.0585, -2.686), (-0.9434, -0.02825, -2.66), (-0.9561, -0.1685, -2.66), (-0.9526, -0.1382, -2.686), (-0.9526, -0.1382, -2.564), (-0.9434, -0.02825, -2.59), (-0.9561, -0.1685, -2.59), (-0.9596, -0.04134, -2.677), (-0.9644, -0.09755, -2.69), (-0.9692, -0.1554, -2.677), (-0.9692, -0.1554, -2.573), (-0.9596, -0.04134, -2.573), (-0.9644, -0.09755, -2.56), (-0.957, -0.01919, -2.625), (-0.9718, -0.1775, -2.625), (-0.9333, -0.0585, -2.564), (-0.973, -0.1876, -2.562), (-0.9616, -0.0585, -2.564), (-0.9644, -0.09755, -2.531), (-0.9616, -0.0585, -2.686), (-0.9581, -0.02825, -2.66), (-0.9708, -0.1685, -2.66), (-0.9435, -0.1775, -2.625), (-0.9695, -0.009082, -2.594), (-0.9867, -0.1876, -2.719), (-0.9695, -0.009082, -2.719), (-0.9695, -0.009082, -2.531), (-0.981, -0.1388, -2.531), (-0.9896, -0.1951, -2.594), (-0.9867, -0.1707, -2.5), (-0.9752, -0.07316, -2.75), (-0.9752, -0.07316, -2.5), (-0.9666, -3.109e-07, -2.719), (-0.9896, -0.1951, -2.719), (-0.9781, -0.09755, -2.719), (-0.9867, -0.1707, -2.75), (-0.945, -0.04134, -2.573), (-0.9867, -0.1876, -2.625), (-0.9838, -0.1632, -2.719), (-0.9695, -0.009082, -2.625), (-0.9498, -0.09755, -2.56), (-0.9724, -0.03347, -2.719), (-0.9666, -3.109e-07, -2.594), (-0.9424, -0.01919, -2.625), (-0.9724, -0.03347, -2.531), (-0.9838, -0.1632, -2.531), (-0.9695, -0.009082, -2.562), (-0.9695, -0.009082, -2.687), (-0.9666, -3.109e-07, -2.656), (-0.9867, -0.1876, -2.687), (-0.9896, -0.1951, -2.656), (-0.9572, -0.1775, -2.625), (-0.981, -0.1219, -2.75), (-0.9781, -0.09755, -2.531), (-0.9896, -0.1951, -2.531), (-0.9666, -3.109e-07, -2.531), (-0.9695, -0.02439, -2.5), (-0.9695, -0.02439, -2.75), (-0.9867, -0.1876, -2.562), (-0.981, -0.1219, -2.5), (-0.9838, -0.1463, -2.5), (-0.9724, -0.04877, -2.75), (-0.9724, -0.04877, -2.5), (-0.9666, -3.109e-07, -2.625), (-0.9896, -0.1951, -2.625), (-0.947, -0.0585, -2.564), (-0.9838, -0.1463, -2.75), (-0.9666, -3.109e-07, -2.562), (-0.9896, -0.1951, -2.562), (-0.9781, -0.09755, -2.5), (-0.9896, -0.1951, -2.75), (-0.9896, -0.1951, -2.687), (-0.9896, -0.1951, -2.5), (-0.9666, -3.109e-07, -2.5), (-0.9896, 0.1951, -2.5), (-0.9666, -3.109e-07, -2.687), (-0.9896, 0.1951, -2.75), (-0.9781, -0.09755, -2.75), (-0.9666, -3.109e-07, -2.75), (-4.687, -1.49e-07, -2.25), (-4.664, -0.1951, -2.25), (-4.664, -0.1951, -2.062), (-4.664, -0.1951, -2.0), (-4.675, -0.09755, -2.25), (-4.664, -0.1951, -2.188), (-4.687, -7.451e-08, -2.188), (-4.67, -0.1463, -2.0), (-4.707, -0.0585, -2.186), (-4.664, -0.1951, -2.125), (-4.687, 7.451e-09, -2.125), (-4.681, -0.04877, -2.25), (-4.681, -0.04877, -2.0), (-4.67, -0.1463, -2.25), (-4.673, -0.1219, -2.25), (-4.667, -0.1876, -2.188), (-4.684, -0.02439, -2.0), (-4.684, -0.02439, -2.25), (-4.687, -1.118e-07, -2.219), (-4.664, -0.1951, -2.219), (-4.675, -0.09755, -2.219), (-4.673, -0.1219, -2.0), (-4.696, -0.1775, -2.125), (-4.664, -0.1951, -2.094), (-0.9313, -0.04134, -2.573), (-4.667, -0.1876, -2.062), (-4.687, 4.47e-08, -2.094), (-4.684, -0.009081, -2.063), (-4.684, -0.009081, -2.188), (-4.67, -0.1632, -2.219), (-4.681, -0.03347, -2.219), (-4.711, -0.01919, -2.125), (-4.687, -2.98e-08, -2.156), (-4.681, -0.03347, -2.031), (-4.704, -0.09755, -2.19), (-4.684, -0.009081, -2.125), (-4.67, -0.1632, -2.031), (-0.973, -0.1876, -2.625), (-0.9702, -0.1632, -2.719), (-0.9708, -0.1685, -2.59), (-0.9558, -0.009082, -2.625), (-0.9361, -0.09755, -2.56), (-4.667, -0.1876, -2.125), (-4.709, -0.04134, -2.177), (-0.9587, -0.03347, -2.719), (-0.9581, -0.02825, -2.59), (-4.667, -0.1707, -2.0), (-4.675, -0.09755, -2.031), (-4.664, -0.1951, -2.031), (-4.687, 1.267e-07, -2.031), (-4.678, -0.07316, -2.25), (-4.678, -0.07316, -2.0), (-4.667, -0.1707, -2.25), (-4.664, -0.1951, -2.156), (-4.673, -0.1388, -2.219), (-0.9287, -0.01919, -2.625), (-4.684, -0.009081, -2.219), (-4.684, -0.009081, -2.031), (-4.667, -0.1876, -2.031), (-4.684, -0.009081, -2.156), (-4.71, -0.1775, -2.125), (-4.683, -0.1685, -2.09), (-0.9672, -0.1382, -2.564), (-0.9587, -0.03347, -2.531), (-0.9702, -0.1632, -2.531), (-4.695, -0.02825, -2.09), (-4.692, -0.0585, -2.064), (-4.689, -0.09755, -2.219), (-4.692, -0.0585, -2.186), (-0.9558, -0.009082, -2.562), (-4.681, -0.1876, -2.188), (-4.72, -0.0585, -2.186), (-4.682, -0.1775, -2.125), (-4.697, -0.01919, -2.125), (-0.9558, -0.009082, -2.687), (-4.689, -0.09755, -2.19), (-4.694, -0.04134, -2.177), (-0.9672, -0.1382, -2.686), (-4.684, -0.1554, -2.177), (-4.684, -0.1554, -2.073), (-4.689, -0.09755, -2.06), (-0.973, -0.1876, -2.687), (-4.694, -0.04134, -2.073), (-4.697, -0.1685, -2.16), (-4.71, -0.02825, -2.16), (-4.701, -0.1382, -2.186), (-4.701, -0.1382, -2.064), (-4.697, -0.1685, -2.09), (-4.71, -0.02825, -2.09), (-4.707, -0.0585, -2.064), (-4.709, -0.04134, -2.073), (-4.667, -0.1876, -2.094), (-4.684, -0.009081, -2.094), (-4.673, -0.1388, -2.031), (-4.678, -0.05785, -2.219), (-4.678, -0.05785, -2.031), (-4.704, -0.09755, -2.06), (-4.699, -0.1554, -2.073), (-4.699, -0.1554, -2.177), (-4.667, -0.1876, -2.219), (-4.667, -0.1876, -2.156), (-4.711, -0.1685, -2.66), (-4.724, -0.02825, -2.66), (-4.715, -0.1382, -2.686), (-4.715, -0.1382, -2.564), (-4.711, -0.1685, -2.59), (-4.724, -0.02825, -2.59), (-4.72, -0.0585, -2.564), (-4.722, -0.04134, -2.573), (-4.681, -0.1876, -2.594), (-4.698, -0.009082, -2.594), (-4.686, -0.1388, -2.531), (-4.692, -0.05785, -2.719), (-4.692, -0.05785, -2.531), (-4.717, -0.09755, -2.56), (-4.713, -0.1554, -2.573), (-4.713, -0.1554, -2.677), (-4.681, -0.1876, -2.719), (-4.681, -0.1876, -2.656), (-4.698, -0.009082, -2.656), (-4.681, -0.1876, -2.531), (-4.698, -0.009082, -2.531), (-4.698, -0.009082, -2.719), (-4.686, -0.1388, -2.719), (-4.689, -0.09755, -2.531), (-4.681, -0.1876, -2.562), (-4.686, -0.1382, -2.564), (-4.698, -0.009082, -2.563), (-4.698, -0.009082, -2.688), (-4.683, -0.1632, -2.719), (-4.695, -0.03347, -2.719), (-4.686, -0.1382, -2.686), (-4.725, -0.01919, -2.625), (-4.695, -0.02825, -2.66), (-4.695, -0.03347, -2.531), (-4.717, -0.09755, -2.69), (-4.698, -0.009082, -2.625), (-4.683, -0.1685, -2.66), (-4.683, -0.1632, -2.531), (-4.681, -0.1876, -2.625), (-4.722, -0.04134, -2.677), (-4.687, -1.49e-07, -2.5), (-4.675, -0.09755, -2.5), (-4.664, 0.1951, -2.5), (-4.687, -2.31e-07, -2.563), (-4.664, 0.1951, -2.75), (-4.687, -4.694e-07, -2.75), (-4.664, -0.1951, -2.75), (-4.664, -0.1951, -2.562), (-4.664, -0.1951, -2.5), (-4.675, -0.09755, -2.75), (-4.664, -0.1951, -2.688), (-4.687, -3.949e-07, -2.688), (-4.67, -0.1463, -2.5), (-4.707, -0.0585, -2.686), (-4.664, -0.1951, -2.625), (-4.687, -3.129e-07, -2.625), (-4.681, -0.04877, -2.75), (-4.681, -0.04877, -2.5), (-4.67, -0.1463, -2.75), (-4.673, -0.1219, -2.75), (-4.667, -0.1876, -2.688), (-4.684, -0.02439, -2.5), (-4.684, -0.02439, -2.75), (-4.687, -4.321e-07, -2.719), (-4.664, -0.1951, -2.719), (-4.675, -0.09755, -2.719), (-4.673, -0.1219, -2.5), (-4.696, -0.1775, -2.625), (-4.664, -0.1951, -2.594), (-4.667, -0.1876, -2.562), (-4.687, -2.757e-07, -2.594), (-4.684, -0.009082, -2.563), (-4.684, -0.009082, -2.688), (-4.67, -0.1632, -2.719), (-4.681, -0.03347, -2.719), (-4.711, -0.01919, -2.625), (-4.687, -3.502e-07, -2.656), (-4.681, -0.03347, -2.531), (-4.704, -0.09755, -2.69), (-0.9644, -0.09755, -2.719), (-0.9673, -0.1388, -2.531), (-0.9558, -0.009082, -2.531), (-0.9558, -0.009082, -2.719), (-0.973, -0.1876, -2.719), (-0.9558, -0.009082, -2.594), (-0.973, -0.1876, -2.594), (-0.973, -0.1876, -2.531), (-0.9409, -0.1554, -2.573), (-0.9409, -0.1554, -2.677), (-0.9361, -0.09755, -2.69), (-0.9616, -0.05785, -2.719), (-0.9616, -0.05785, -2.531), (-0.9673, -0.1388, -2.719), (-0.9558, -0.009082, -2.656), (-0.973, -0.1876, -2.656), (-0.9313, -0.04134, -2.677), (-0.9333, -0.0585, -2.686), (-0.9298, -0.02825, -2.66), (-0.9425, -0.1685, -2.66), (-0.9389, -0.1382, -2.686), (-0.9389, -0.1382, -2.564), (-0.9298, -0.02825, -2.59), (-0.9425, -0.1685, -2.59), (-0.9867, -0.1876, -3.094), (-0.9867, -0.1876, -3.031), (-0.9546, -0.1554, -3.073), (-0.9546, -0.1554, -3.177), (-0.9498, -0.09755, -3.19), (-0.9752, -0.05785, -3.219), (-0.9752, -0.05785, -3.031), (-0.981, -0.1388, -3.219), (-0.9695, -0.009082, -3.156), (-0.9867, -0.1876, -3.156), (-0.945, -0.04134, -3.177), (-0.947, -0.0585, -3.186), (-0.9434, -0.02825, -3.16), (-0.9561, -0.1685, -3.16), (-0.9526, -0.1382, -3.186), (-0.9526, -0.1382, -3.064), (-0.9434, -0.02825, -3.09), (-0.9561, -0.1685, -3.09), (-0.9596, -0.04134, -3.177), (-0.9644, -0.09755, -3.19), (-0.9692, -0.1554, -3.177), (-0.9692, -0.1554, -3.073), (-0.9596, -0.04134, -3.073), (-0.9644, -0.09755, -3.06), (-0.957, -0.01919, -3.125), (-0.9718, -0.1775, -3.125), (-0.9333, -0.0585, -3.064), (-0.973, -0.1876, -3.062), (-0.9616, -0.0585, -3.064), (-0.9644, -0.09755, -3.031), (-0.9616, -0.0585, -3.186), (-0.9581, -0.02825, -3.16), (-0.9708, -0.1685, -3.16), (-0.9435, -0.1775, -3.125), (-0.9695, -0.009082, -3.094), (-0.9867, -0.1876, -3.219), (-0.9695, -0.009082, -3.219), (-0.9695, -0.009082, -3.031), (-0.981, -0.1388, -3.031), (-0.9896, -0.1951, -3.094), (-0.9867, -0.1707, -3.0), (-0.9752, -0.07316, -3.25), (-0.9752, -0.07316, -3.0), (-0.9666, -6.308e-07, -3.219), (-0.9896, -0.1951, -3.219), (-0.9781, -0.09755, -3.219), (-0.9867, -0.1707, -3.25), (-0.945, -0.04134, -3.073), (-0.9867, -0.1876, -3.125), (-0.9838, -0.1632, -3.219), (-0.9695, -0.009082, -3.125), (-0.9498, -0.09755, -3.06), (-0.9724, -0.03347, -3.219), (-0.9666, -6.308e-07, -3.094), (-0.9424, -0.01919, -3.125), (-0.9724, -0.03347, -3.031), (-0.9838, -0.1632, -3.031), (-0.9695, -0.009082, -3.062), (-0.9695, -0.009082, -3.187), (-0.9666, -6.308e-07, -3.156), (-0.9867, -0.1876, -3.187), (-0.9896, -0.1951, -3.156), (-0.9572, -0.1775, -3.125), (-0.981, -0.1219, -3.25), (-0.9781, -0.09755, -3.031), (-0.9896, -0.1951, -3.031), (-0.9666, -6.308e-07, -3.031), (-0.9695, -0.02439, -3.0), (-0.9695, -0.02439, -3.25), (-0.9867, -0.1876, -3.062), (-0.981, -0.1219, -3.0), (-0.9838, -0.1463, -3.0), (-0.9724, -0.04877, -3.25), (-0.9724, -0.04877, -3.0), (-0.9666, -6.308e-07, -3.125), (-0.9896, -0.1951, -3.125), (-0.947, -0.0585, -3.064), (-0.9838, -0.1463, -3.25), (-0.9666, -6.308e-07, -3.062), (-0.9896, -0.1951, -3.062), (-0.9781, -0.09755, -3.0), (-0.9896, -0.1951, -3.25), (-0.9896, -0.1951, -3.187), (-0.9896, -0.1951, -3.0), (-0.9666, -6.308e-07, -3.0), (-0.9896, 0.1951, -3.0), (-0.9666, -6.308e-07, -3.187), (-0.9896, 0.1951, -3.25), (-0.9781, -0.09755, -3.25), (-0.9666, -6.308e-07, -3.25), (-4.684, -0.009082, -2.625), (-4.67, -0.1632, -2.531), (-4.667, -0.1876, -2.625), (-4.709, -0.04134, -2.677), (-4.667, -0.1707, -2.5), (-4.675, -0.09755, -2.531), (-4.664, -0.1951, -2.531), (-4.687, -1.937e-07, -2.531), (-4.678, -0.07316, -2.75), (-4.678, -0.07316, -2.5), (-4.667, -0.1707, -2.75), (-4.664, -0.1951, -2.656), (-4.673, -0.1388, -2.719), (-4.684, -0.009082, -2.719), (-4.684, -0.009082, -2.531), (-4.667, -0.1876, -2.531), (-4.684, -0.009082, -2.656), (-4.71, -0.1775, -2.625), (-4.683, -0.1685, -2.59), (-4.695, -0.02825, -2.59), (-4.692, -0.0585, -2.564), (-4.689, -0.09755, -2.719), (-4.692, -0.0585, -2.686), (-4.681, -0.1876, -2.688), (-0.9313, -0.04134, -3.073), (-4.72, -0.0585, -2.686), (-4.682, -0.1775, -2.625), (-4.697, -0.01919, -2.625), (-4.689, -0.09755, -2.69), (-4.694, -0.04134, -2.677), (-4.684, -0.1554, -2.677), (-4.684, -0.1554, -2.573), (-4.689, -0.09755, -2.56), (-4.694, -0.04134, -2.573), (-4.697, -0.1685, -2.66), (-4.71, -0.02825, -2.66), (-4.701, -0.1382, -2.686), (-0.973, -0.1876, -3.125), (-0.9702, -0.1632, -3.219), (-0.9708, -0.1685, -3.09), (-0.9558, -0.009082, -3.125), (-0.9361, -0.09755, -3.06), (-4.701, -0.1382, -2.564), (-4.697, -0.1685, -2.59), (-0.9587, -0.03347, -3.219), (-0.9581, -0.02825, -3.09), (-4.71, -0.02825, -2.59), (-4.707, -0.0585, -2.564), (-4.709, -0.04134, -2.573), (-4.667, -0.1876, -2.594), (-4.684, -0.009082, -2.594), (-4.673, -0.1388, -2.531), (-4.678, -0.05785, -2.719), (-4.678, -0.05785, -2.531), (-4.704, -0.09755, -2.56), (-0.9287, -0.01919, -3.125), (-4.699, -0.1554, -2.573), (-4.699, -0.1554, -2.677), (-4.667, -0.1876, -2.719), (-4.667, -0.1876, -2.656), (-4.711, -0.1685, -3.16), (-4.724, -0.02825, -3.16), (-0.9672, -0.1382, -3.064), (-0.9587, -0.03347, -3.031), (-0.9702, -0.1632, -3.031), (-4.715, -0.1382, -3.186), (-4.715, -0.1382, -3.064), (-4.711, -0.1685, -3.09), (-4.724, -0.02825, -3.09), (-0.9558, -0.009082, -3.062), (-4.72, -0.0585, -3.064), (-4.722, -0.04134, -3.073), (-4.681, -0.1876, -3.094), (-4.698, -0.009082, -3.094), (-0.9558, -0.009082, -3.187), (-4.686, -0.1388, -3.031), (-4.692, -0.05785, -3.219), (-0.9672, -0.1382, -3.186), (-4.692, -0.05785, -3.031), (-4.717, -0.09755, -3.06), (-4.713, -0.1554, -3.073), (-0.973, -0.1876, -3.187), (-4.713, -0.1554, -3.177), (-4.681, -0.1876, -3.219), (-4.681, -0.1876, -3.156), (-4.698, -0.009082, -3.156), (-4.681, -0.1876, -3.031), (-4.698, -0.009082, -3.031), (-4.698, -0.009082, -3.219), (-4.686, -0.1388, -3.219), (-4.689, -0.09755, -3.031), (-4.681, -0.1876, -3.062), (-4.686, -0.1382, -3.064), (-4.698, -0.009082, -3.063), (-4.698, -0.009082, -3.188), (-4.683, -0.1632, -3.219), (-4.695, -0.03347, -3.219), (-4.686, -0.1382, -3.186), (-4.725, -0.01919, -3.125), (-4.695, -0.02825, -3.16), (-4.695, -0.03347, -3.031), (-4.717, -0.09755, -3.19), (-4.698, -0.009082, -3.125), (-4.683, -0.1685, -3.16), (-4.683, -0.1632, -3.031), (-4.681, -0.1876, -3.125), (-4.722, -0.04134, -3.177), (-4.687, -4.694e-07, -3.0), (-4.675, -0.09755, -3.0), (-4.664, 0.1951, -3.0), (-4.687, -5.513e-07, -3.063), (-4.664, 0.1951, -3.25), (-4.687, -7.898e-07, -3.25), (-4.664, -0.1951, -3.25), (-4.664, -0.1951, -3.062), (-4.664, -0.1951, -3.0), (-4.675, -0.09755, -3.25), (-4.664, -0.1951, -3.188), (-4.687, -7.078e-07, -3.188), (-4.67, -0.1463, -3.0), (-4.707, -0.0585, -3.186), (-4.664, -0.1951, -3.125), (-4.687, -6.333e-07, -3.125), (-4.681, -0.04877, -3.25), (-4.681, -0.04877, -3.0), (-4.67, -0.1463, -3.25), (-4.673, -0.1219, -3.25), (-4.667, -0.1876, -3.188), (-4.684, -0.02439, -3.0), (-4.684, -0.02439, -3.25), (-4.687, -7.525e-07, -3.219), (-4.664, -0.1951, -3.219), (-4.675, -0.09755, -3.219), (-4.673, -0.1219, -3.0), (-4.696, -0.1775, -3.125), (-4.664, -0.1951, -3.094), (-4.667, -0.1876, -3.062), (-4.687, -5.886e-07, -3.094), (-4.684, -0.009082, -3.063), (-4.684, -0.009082, -3.188), (-4.67, -0.1632, -3.219), (-4.681, -0.03347, -3.219), (-4.711, -0.01919, -3.125), (-4.687, -6.706e-07, -3.156), (-4.681, -0.03347, -3.031), (-4.704, -0.09755, -3.19), (-4.684, -0.009082, -3.125), (-4.67, -0.1632, -3.031), (-4.667, -0.1876, -3.125), (-4.709, -0.04134, -3.177), (-4.667, -0.1707, -3.0), (-4.675, -0.09755, -3.031), (-4.664, -0.1951, -3.031), (-4.687, -5.141e-07, -3.031), (-4.678, -0.07316, -3.25), (-4.678, -0.07316, -3.0), (-4.667, -0.1707, -3.25), (-4.664, -0.1951, -3.156), (-4.673, -0.1388, -3.219), (-4.684, -0.009082, -3.219), (-4.684, -0.009082, -3.031), (-4.667, -0.1876, -3.031), (-4.684, -0.009082, -3.156), (-4.711, -0.1685, -3.66), (-4.724, -0.02825, -3.66), (-4.715, -0.1382, -3.686), (-4.715, -0.1382, -3.564), (-4.711, -0.1685, -3.59), (-4.724, -0.02825, -3.59), (-4.72, -0.0585, -3.564), (-4.722, -0.04134, -3.573), (-4.681, -0.1876, -3.594), (-4.698, -0.009082, -3.594), (-4.686, -0.1388, -3.531), (-4.692, -0.05786, -3.719), (-4.692, -0.05785, -3.531), (-4.717, -0.09755, -3.56), (-4.713, -0.1554, -3.573), (-4.713, -0.1554, -3.677), (-4.681, -0.1876, -3.719), (-0.9644, -0.09755, -3.219), (-0.9673, -0.1388, -3.031), (-0.9558, -0.009082, -3.031), (-0.9558, -0.009082, -3.219), (-0.973, -0.1876, -3.219), (-0.9558, -0.009082, -3.094), (-0.973, -0.1876, -3.094), (-0.973, -0.1876, -3.031), (-0.9409, -0.1554, -3.073), (-0.9409, -0.1554, -3.177), (-0.9361, -0.09755, -3.19), (-0.9616, -0.05785, -3.219), (-0.9616, -0.05785, -3.031), (-0.9673, -0.1388, -3.219), (-0.9558, -0.009082, -3.156), (-0.973, -0.1876, -3.156), (-0.9313, -0.04134, -3.177), (-0.9333, -0.0585, -3.186), (-0.9298, -0.02825, -3.16), (-0.9425, -0.1685, -3.16), (-0.9389, -0.1382, -3.186), (-0.9389, -0.1382, -3.064), (-0.9298, -0.02825, -3.09), (-0.9425, -0.1685, -3.09), (-0.9867, -0.1876, -3.594), (-0.9867, -0.1876, -3.531), (-0.9546, -0.1554, -3.573), (-0.9546, -0.1554, -3.677), (-0.9498, -0.09755, -3.69), (-0.9752, -0.05785, -3.719), (-0.9752, -0.05785, -3.531), (-0.981, -0.1388, -3.719), (-0.9695, -0.009082, -3.656), (-0.9867, -0.1876, -3.656), (-0.945, -0.04134, -3.677), (-0.947, -0.0585, -3.686), (-0.9434, -0.02825, -3.66), (-0.9561, -0.1685, -3.66), (-0.9526, -0.1382, -3.686), (-0.9526, -0.1382, -3.564), (-0.9434, -0.02825, -3.59), (-0.9561, -0.1685, -3.59), (-1.629, 0.7529, -3.75), (-1.663, 0.7835, -3.75), (-1.735, 0.8253, -3.75), (-1.862, 0.8489, -3.75), (-0.9596, -0.04134, -3.677), (-0.9644, -0.09755, -3.69), (-0.9692, -0.1554, -3.677), (-0.9692, -0.1554, -3.573), (-0.9596, -0.04134, -3.573), (-0.9644, -0.09755, -3.56), (-0.957, -0.01919, -3.625), (-0.9718, -0.1775, -3.625), (-0.9333, -0.0585, -3.564), (-0.973, -0.1876, -3.562), (-0.9616, -0.0585, -3.564), (-0.9644, -0.09755, -3.531), (-0.9616, -0.0585, -3.686), (-0.9581, -0.02825, -3.66), (-0.9708, -0.1685, -3.66), (-0.9435, -0.1775, -3.625), (-0.9695, -0.009082, -3.594), (-0.9867, -0.1876, -3.719), (-0.9695, -0.009082, -3.719), (-0.9695, -0.009082, -3.531), (-0.981, -0.1388, -3.531), (-0.9896, -0.1951, -3.594), (-0.9867, -0.1707, -3.5), (-0.9752, -0.07316, -3.75), (-0.9752, -0.07316, -3.5), (-0.9666, -9.507e-07, -3.719), (-0.9896, -0.1951, -3.719), (-0.9781, -0.09755, -3.719), (-0.9867, -0.1707, -3.75), (-0.945, -0.04134, -3.573), (-0.9867, -0.1876, -3.625), (-0.9838, -0.1632, -3.719), (-0.9695, -0.009082, -3.625), (-0.9498, -0.09755, -3.56), (-0.9724, -0.03347, -3.719), (-0.9666, -9.507e-07, -3.594), (-0.9424, -0.01919, -3.625), (-0.9724, -0.03347, -3.531), (-0.9838, -0.1632, -3.531), (-0.9695, -0.009082, -3.562), (-0.9695, -0.009082, -3.687), (-0.9666, -9.507e-07, -3.656), (-0.9867, -0.1876, -3.687), (-0.9896, -0.1951, -3.656), (-0.9572, -0.1775, -3.625), (-0.981, -0.1219, -3.75), (-0.9781, -0.09755, -3.531), (-0.9896, -0.1951, -3.531), (-0.9666, -9.507e-07, -3.531), (-0.9695, -0.02439, -3.5), (-0.9695, -0.02439, -3.75), (-0.9867, -0.1876, -3.562), (-0.981, -0.1219, -3.5), (-0.9838, -0.1463, -3.5), (-0.9724, -0.04877, -3.75), (-0.9724, -0.04877, -3.5), (-0.9666, -9.507e-07, -3.625), (-0.9896, -0.1951, -3.625), (-0.947, -0.0585, -3.564), (-0.9838, -0.1463, -3.75), (-0.9666, -9.507e-07, -3.562), (-0.9896, -0.1951, -3.562), (-1.168, -0.5556, -3.75), (-1.113, 0.4691, -3.75), (-1.024, 0.2889, -3.75), (-0.9781, -0.09755, -3.5), (-1.529, 0.5532, -3.75), (-1.024, -0.2889, -3.75), (-1.113, -0.4691, -3.75), (-0.9896, -0.1951, -3.75), (-1.057, -0.3827, -3.75), (-0.9896, -0.1951, -3.687), (-0.9896, -0.1951, -3.5), (-0.9666, -9.507e-07, -3.5), (-0.9896, 0.1951, -3.5), (-1.168, 0.4764, -3.75), (-1.057, 0.3827, -3.75), (-0.9781, 0.09754, -3.75), (-0.9666, -9.507e-07, -3.687), (-0.9896, 0.1951, -3.75), (-0.9781, -0.09755, -3.75), (-1.316, 0.5199, -3.75), (-0.9666, -9.507e-07, -3.75), (-1.242, 0.4981, -3.75), (-1.604, 0.583, -3.75), (-4.681, -0.1876, -3.656), (-4.698, -0.009082, -3.656), (-4.681, -0.1876, -3.531), (-4.698, -0.009082, -3.531), (-4.698, -0.009082, -3.719), (-4.686, -0.1388, -3.719), (-4.689, -0.09755, -3.531), (-4.71, -0.1775, -3.125), (-4.683, -0.1685, -3.09), (-4.695, -0.02825, -3.09), (-4.692, -0.0585, -3.064), (-4.681, -0.1876, -3.562), (-4.686, -0.1382, -3.564), (-4.698, -0.009082, -3.563), (-4.698, -0.009082, -3.688), (-4.683, -0.1632, -3.719), (-4.695, -0.03347, -3.719), (-4.686, -0.1382, -3.686), (-4.725, -0.01919, -3.625), (-4.695, -0.02825, -3.66), (-4.695, -0.03347, -3.531), (-4.717, -0.09755, -3.69), (-4.698, -0.009082, -3.625), (-4.683, -0.1685, -3.66), (-0.9313, -0.04134, -3.573), (-4.683, -0.1632, -3.531), (-4.681, -0.1876, -3.625), (-4.689, -0.09755, -3.219), (-4.692, -0.0585, -3.186), (-4.681, -0.1876, -3.188), (-4.72, -0.0585, -3.186), (-4.682, -0.1775, -3.125), (-4.697, -0.01919, -3.125), (-4.689, -0.09755, -3.19), (-4.694, -0.04134, -3.177), (-4.684, -0.1554, -3.177), (-4.684, -0.1554, -3.073), (-0.973, -0.1876, -3.625), (-0.9702, -0.1632, -3.719), (-0.9708, -0.1685, -3.59), (-0.9558, -0.009082, -3.625), (-0.9361, -0.09755, -3.56), (-4.722, -0.04134, -3.677), (-4.689, -0.09755, -3.06), (-0.9587, -0.03347, -3.719), (-0.9581, -0.02825, -3.59), (-4.694, -0.04134, -3.073), (-4.687, -7.898e-07, -3.5), (-4.675, -0.09755, -3.5), (-4.664, 0.1951, -3.5), (-4.125, 0.5532, -3.75), (-4.412, 0.4981, -3.75), (-4.541, 0.4691, -3.75), (-4.687, -8.717e-07, -3.563), (-4.63, 0.2889, -3.75), (-0.9287, -0.01919, -3.625), (-4.664, 0.1951, -3.75), (-4.687, -1.11e-06, -3.75), (-4.664, -0.1951, -3.75), (-4.596, -0.3827, -3.75), (-4.664, -0.1951, -3.562), (-4.664, -0.1951, -3.5), (-0.9672, -0.1382, -3.564), (-0.9587, -0.03347, -3.531), (-0.9702, -0.1632, -3.531), (-4.697, -0.1685, -3.16), (-4.71, -0.02825, -3.16), (-4.701, -0.1382, -3.186), (-4.701, -0.1382, -3.064), (-0.9558, -0.009082, -3.562), (-4.675, 0.09754, -3.75), (-4.675, -0.09755, -3.75), (-4.63, -0.2889, -3.75), (-4.541, -0.4691, -3.75), (-0.9558, -0.009082, -3.687), (-4.486, -0.5556, -3.75), (-4.049, 0.583, -3.75), (-0.9672, -0.1382, -3.686), (-4.337, 0.5199, -3.75), (-4.486, 0.4764, -3.75), (-4.596, 0.3827, -3.75), (-0.973, -0.1876, -3.687), (-4.697, -0.1685, -3.09), (-4.71, -0.02825, -3.09), (-4.707, -0.0585, -3.064), (-4.709, -0.04134, -3.073), (-4.667, -0.1876, -3.094), (-4.684, -0.009082, -3.094), (-4.673, -0.1388, -3.031), (-4.678, -0.05785, -3.219), (-4.678, -0.05785, -3.031), (-4.704, -0.09755, -3.06), (-4.664, -0.1951, -3.688), (-4.687, -1.028e-06, -3.688), (-4.67, -0.1463, -3.5), (-4.707, -0.0585, -3.686), (-4.664, -0.1951, -3.625), (-4.687, -9.537e-07, -3.625), (-4.681, -0.04877, -3.75), (-4.681, -0.04877, -3.5), (-4.67, -0.1463, -3.75), (-4.673, -0.1219, -3.75), (-4.667, -0.1876, -3.688), (-4.684, -0.02439, -3.5), (-4.684, -0.02439, -3.75), (-4.687, -1.073e-06, -3.719), (-4.664, -0.1951, -3.719), (-4.675, -0.09755, -3.719), (-4.673, -0.1219, -3.5), (-4.696, -0.1775, -3.625), (-4.664, -0.1951, -3.594), (-4.667, -0.1876, -3.562), (-4.687, -9.09e-07, -3.594), (-4.684, -0.009082, -3.563), (-4.684, -0.009082, -3.688), (-4.67, -0.1632, -3.719), (-4.681, -0.03347, -3.719), (-4.711, -0.01919, -3.625), (-4.687, -9.909e-07, -3.656), (-4.681, -0.03347, -3.531), (-4.704, -0.09755, -3.69), (-4.684, -0.009082, -3.625), (-4.67, -0.1632, -3.531), (-4.667, -0.1876, -3.625), (-4.709, -0.04134, -3.677), (-4.667, -0.1707, -3.5), (-4.675, -0.09755, -3.531), (-4.664, -0.1951, -3.531), (-4.687, -8.345e-07, -3.531), (-4.678, -0.07316, -3.75), (-4.678, -0.07316, -3.5), (-4.667, -0.1707, -3.75), (-4.664, -0.1951, -3.656), (-4.673, -0.1388, -3.719), (-4.684, -0.009082, -3.719), (-4.684, -0.009082, -3.531), (-4.667, -0.1876, -3.531), (-4.684, -0.009082, -3.656), (-4.667, -0.1876, -3.656), (-4.667, -0.1876, -3.719), (-4.699, -0.1554, -3.677), (-4.699, -0.1554, -3.573), (-4.704, -0.09755, -3.56), (-4.678, -0.05785, -3.531), (-4.678, -0.05786, -3.719), (-4.673, -0.1388, -3.531), (-4.684, -0.009082, -3.594), (-4.667, -0.1876, -3.594), (-4.709, -0.04134, -3.573), (-4.707, -0.0585, -3.564), (-4.71, -0.02825, -3.59), (-4.697, -0.1685, -3.59), (-4.701, -0.1382, -3.564), (-4.701, -0.1382, -3.686), (-4.71, -0.02825, -3.66), (-4.697, -0.1685, -3.66), (-4.024, 0.7529, -3.75), (-4.699, -0.1554, -3.073), (-3.991, 0.7835, -3.75), (-4.699, -0.1554, -3.177), (-3.918, 0.8253, -3.75), (-4.667, -0.1876, -3.219), (-3.792, 0.8489, -3.75), (-4.667, -0.1876, -3.156), (-4.694, -0.04134, -3.573), (-4.689, -0.09755, -3.56), (-4.684, -0.1554, -3.573), (-4.684, -0.1554, -3.677), (-4.694, -0.04134, -3.677), (-4.689, -0.09755, -3.69), (-4.697, -0.01919, -3.625), (-4.682, -0.1775, -3.625), (-4.72, -0.0585, -3.686), (-4.681, -0.1876, -3.688), (-4.692, -0.0585, -3.686), (-4.689, -0.09755, -3.719), (-4.692, -0.0585, -3.564), (-4.695, -0.02825, -3.59), (-4.683, -0.1685, -3.59), (-4.71, -0.1775, -3.625), (-0.9644, -0.09755, -3.719), (-0.9673, -0.1388, -3.531), (-0.9558, -0.009082, -3.531), (-0.9558, -0.009082, -3.719), (-0.973, -0.1876, -3.719), (-0.9558, -0.009082, -3.594), (-0.973, -0.1876, -3.594), (-0.973, -0.1876, -3.531), (-0.9409, -0.1554, -3.573), (-0.9409, -0.1554, -3.677), (-0.9361, -0.09755, -3.69), (-0.9616, -0.05785, -3.719), (-0.9616, -0.05785, -3.531), (-0.9673, -0.1388, -3.719), (-0.9558, -0.009082, -3.656), (-0.973, -0.1876, -3.656), (-0.9313, -0.04134, -3.677), (-0.9333, -0.0585, -3.686), (-0.9298, -0.02825, -3.66), (-0.9425, -0.1685, -3.66), (-0.9389, -0.1382, -3.686), (-0.9389, -0.1382, -3.564), (-0.9298, -0.02825, -3.59), (-0.9425, -0.1685, -3.59), (-3.406, 0.8489, -3.75), (-3.406, 0.8489, -0.5), (-3.217, 0.6588, -0.5), (-3.217, 0.6588, -3.75), (-2.364, 0.781, -0.5), (-2.364, 0.781, -3.75), (-3.301, 0.781, -3.75), (-3.301, 0.781, -0.5), (-2.457, 0.6588, -0.5), (-2.457, 0.6588, -3.75), (-3.149, 0.6188, -0.5), (-3.149, 0.6188, -3.75), (-2.533, 0.6188, -3.75), (-2.533, 0.6188, -0.5), (-1.862, 0.8489, 0.2), (-1.735, 0.8253, 0.2), (-1.663, 0.7835, 0.2), (-1.629, 0.7529, 0.2), (-0.9867, -0.1707, 0.2), (-0.9752, -0.07316, 0.2), (-0.9695, -0.02438, 0.2), (-0.981, -0.1219, 0.2), (-0.9838, -0.1463, 0.2), (-0.9724, -0.04877, 0.2), (-1.057, 0.3827, 0.2), (-1.168, 0.4764, 0.2), (-1.316, 0.5199, 0.2), (-1.604, 0.583, 0.2), (-1.168, -0.5556, 0.2), (-1.113, -0.4691, 0.2), (-1.024, -0.2889, 0.2), (-0.9781, -0.09754, 0.2), (-0.9781, 0.09755, 0.2), (-1.057, -0.3827, 0.2), (-0.9896, -0.1951, 0.2), (-0.9666, 1.416e-06, 0.2), (-0.9896, 0.1951, 0.2), (-1.024, 0.2889, 0.2), (-1.113, 0.4691, 0.2), (-1.242, 0.4981, 0.2), (-1.529, 0.5532, 0.2), (-0.9781, 0.09754, -3.05), (-0.9666, -5.029e-07, -3.05), (-2.248, 0.849, 0.2), (-4.049, 0.583, 0.2), (-4.412, 0.4981, 0.2), (-4.687, 1.573e-06, 0.2), (-4.337, 0.5199, 0.2), (-4.664, 0.1951, 0.2), (-4.675, 0.09755, 0.2), (-4.596, 0.3827, 0.2), (-4.486, 0.4764, 0.2), (-4.125, 0.5532, 0.2), (-4.63, 0.2889, 0.2), (-4.541, 0.4691, 0.2), (-3.792, 0.849, 0.2), (-3.918, 0.8253, 0.2), (-3.991, 0.7835, 0.2), (-4.024, 0.7529, 0.2), (-3.406, 0.849, 0.2), (-3.217, 0.6588, 0.2), (-2.364, 0.781, 0.2), (-3.301, 0.781, 0.2), (-2.457, 0.6588, 0.2), (-3.149, 0.6188, 0.2), (-2.533, 0.6188, 0.2), (-4.675, -0.09754, 0.2002), (-4.596, -0.3827, 0.2002), (-4.664, -0.1951, 0.2002), (-4.541, -0.4691, 0.2002), (-4.63, -0.2889, 0.2002), (-4.486, -0.5556, 0.2002), (-4.67, -0.1463, 0.2002), (-4.681, -0.04877, 0.2002), (-4.684, -0.02438, 0.2002), (-4.673, -0.1219, 0.2002), (-4.667, -0.1707, 0.2002), (-4.678, -0.07316, 0.2002), (-2.248, 0.8489, -4.75), (-1.629, 0.7529, -4.75), (-1.663, 0.7835, -4.75), (-1.735, 0.8253, -4.75), (-1.862, 0.8489, -4.75), (-0.9752, -0.07316, -4.75), (-0.9867, -0.1707, -4.75), (-0.981, -0.1219, -4.75), (-0.9695, -0.02439, -4.75), (-0.9724, -0.04877, -4.75), (-0.9838, -0.1463, -4.75), (-1.168, -0.5556, -4.75), (-1.113, 0.4691, -4.75), (-1.024, 0.2889, -4.75), (-1.529, 0.5532, -4.75), (-1.024, -0.2889, -4.75), (-1.113, -0.4691, -4.75), (-0.9896, -0.1951, -4.75), (-1.057, -0.3827, -4.75), (-1.168, 0.4764, -4.75), (-1.057, 0.3827, -4.75), (-0.9781, 0.09754, -4.75), (-0.9896, 0.1951, -4.75), (-0.9781, -0.09755, -4.75), (-1.316, 0.5199, -4.75), (-0.9666, -1.59e-06, -4.75), (-1.242, 0.4981, -4.75), (-1.604, 0.583, -4.75), (-4.125, 0.5532, -4.75), (-4.412, 0.4981, -4.75), (-4.541, 0.4691, -4.75), (-4.63, 0.2889, -4.75), (-4.664, 0.1951, -4.75), (-4.687, -1.75e-06, -4.75), (-4.664, -0.1951, -4.75), (-4.596, -0.3827, -4.75), (-4.675, 0.09754, -4.75), (-4.675, -0.09755, -4.75), (-4.63, -0.2889, -4.75), (-4.541, -0.4691, -4.75), (-4.486, -0.5556, -4.75), (-4.049, 0.583, -4.75), (-4.337, 0.5199, -4.75), (-4.486, 0.4764, -4.75), (-4.596, 0.3827, -4.75), (-4.681, -0.04877, -4.75), (-4.67, -0.1463, -4.75), (-4.673, -0.1219, -4.75), (-4.684, -0.02439, -4.75), (-4.678, -0.07316, -4.75), (-4.667, -0.1707, -4.75), (-4.024, 0.7529, -4.75), (-3.991, 0.7835, -4.75), (-3.918, 0.8253, -4.75), (-3.792, 0.8489, -4.75), (-3.406, 0.8489, -4.75), (-3.217, 0.6588, -4.75), (-2.364, 0.781, -4.75), (-3.301, 0.781, -4.75), (-2.457, 0.6588, -4.75), (-3.149, 0.6188, -4.75), (-2.533, 0.6188, -4.75), (-3.149, -0.6143, -3.75), (-2.533, -0.6143, -3.75), (-3.149, 0.6188, -3.893), (-2.533, 0.6188, -3.893), (-3.149, -0.6143, -3.893), (-2.533, -0.6143, -3.893), (-3.149, -0.611, -0.5), (-2.533, -0.611, -0.5), (-3.149, 0.6188, -0.3606), (-2.533, 0.6188, -0.3606), (-3.149, -0.611, -0.3606), (-2.533, -0.611, -0.3606), (-4.7, 0.6188, -0.5), (-4.085, 0.6188, -0.5), (-4.7, -0.611, -0.5), (-4.085, -0.611, -0.5), (-4.7, 0.6188, -0.3606), (-4.085, 0.6188, -0.3606), (-4.7, -0.611, -0.3606), (-4.085, -0.611, -0.3606), (-1.583, 0.6188, -0.4998), (-0.968, 0.6188, -0.4998), (-1.583, -0.611, -0.4998), (-0.968, -0.611, -0.4998), (-1.583, 0.6188, -0.3604), (-0.968, 0.6188, -0.3604), (-1.583, -0.611, -0.3604), (-0.968, -0.611, -0.3604), (-4.695, 0.6188, -3.75), (-4.08, 0.6188, -3.75), (-4.695, -0.6143, -3.75), (-4.08, -0.6143, -3.75), (-4.695, 0.6188, -3.893), (-4.08, 0.6188, -3.893), (-4.695, -0.6143, -3.893), (-4.08, -0.6143, -3.893), (-1.581, 0.6188, -3.75), (-0.9655, 0.6188, -3.75), (-1.581, -0.6143, -3.75), (-0.9655, -0.6143, -3.75), (-1.581, 0.6188, -3.893), (-0.9655, 0.6188, -3.893), (-1.581, -0.6143, -3.893), (-0.9655, -0.6143, -3.893)], [(122, 116), (234, 232), (300, 305), (490, 488), (573, 576), (784, 782), (819, 821), (964, 966), (1078, 1076), (1224, 1226), (1372, 1370), (1484, 1486), (1680, 1675), (1735, 1742), (1683, 1932), (1931, 1678)], [(163, 6, 12, 140), (161, 152, 13, 139), (198, 108, 400, 242), (223, 198, 242, 134), (222, 186, 16, 195), (186, 226, 216, 16), (70, 28, 176, 0), (55, 84, 7, 127), (64, 46, 158, 148), (69, 83, 56, 32), (112, 69, 32, 68), (65, 42, 162, 149), (56, 41, 163, 138), (39, 24, 180, 165), (66, 33, 67, 118), (38, 27, 177, 166), (85, 57, 34, 71), (71, 34, 53, 123), (72, 105, 50, 35), (37, 30, 174, 167), (62, 25, 179, 145), (60, 36, 168, 143), (123, 53, 36, 49), (49, 36, 60, 80), (34, 57, 139, 170), (58, 33, 171, 141), (68, 32, 172, 152), (29, 62, 145, 175), (63, 45, 159, 147), (66, 44, 160, 150), (41, 77, 6, 163), (77, 40, 164, 6), (25, 55, 127, 179), (73, 114, 48, 40), (87, 73, 40, 77), (28, 38, 166, 176), (47, 87, 77, 41), (83, 47, 41, 56), (84, 59, 142, 7), (59, 26, 178, 142), (36, 53, 157, 168), (58, 42, 61, 82), (52, 112, 68, 43), (111, 52, 43, 54), (54, 43, 57, 85), (35, 63, 147, 169), (80, 60, 44, 76), (76, 44, 51, 124), (63, 81, 75, 45), (32, 56, 138, 172), (65, 45, 74, 86), (64, 79, 78, 46), (30, 31, 173, 174), (46, 72, 4, 158), (45, 65, 149, 159), (44, 60, 143, 160), (33, 58, 82, 67), (57, 43, 161, 139), (35, 50, 81, 63), (43, 68, 152, 161), (42, 58, 141, 162), (40, 64, 148, 164), (26, 39, 165, 178), (40, 48, 79, 64), (31, 29, 175, 173), (42, 65, 86, 61), (24, 70, 0, 180), (44, 66, 118, 51), (97, 22, 388, 398), (226, 212, 18, 216), (212, 230, 187, 18), (109, 194, 237, 401), (216, 18, 386, 135), (16, 216, 135, 385), (205, 183, 382, 273), (202, 184, 381, 262), (45, 75, 115, 74), (96, 201, 254, 397), (207, 93, 394, 280), (197, 92, 393, 241), (91, 196, 239, 392), (188, 89, 199, 219), (235, 192, 89, 188), (199, 89, 390, 243), (201, 109, 401, 254), (88, 95, 396, 389), (211, 227, 189, 90), (210, 91, 192, 235), (224, 196, 91, 210), (22, 107, 399, 388), (205, 92, 206, 233), (20, 110, 402, 387), (195, 16, 385, 238), (204, 181, 384, 268), (229, 208, 93, 207), (208, 222, 195, 93), (203, 185, 380, 263), (194, 223, 134, 237), (209, 97, 398, 156), (383, 280, 128, 239), (385, 135, 129, 240), (46, 78, 105, 72), (1895, 245, 246, 1894), (317, 102, 1663, 1761), (245, 1600, 17, 246), (494, 495, 1846, 1848), (1844, 1846, 495, 496), (496, 497, 1842, 1844), (507, 339, 281, 257), (352, 508, 258, 277), (333, 509, 259, 368), (501, 511, 264, 250), (285, 374, 289, 249), (375, 287, 248, 294), (365, 372, 364, 251), (278, 256, 365, 377), (366, 373, 290, 257), (493, 366, 257, 281), (292, 377, 279, 258), (374, 368, 259, 369), (369, 259, 284, 375), (277, 378, 367, 260), (367, 378, 264, 253), (372, 291, 247, 364), (373, 366, 252, 286), (10, 5, 7, 142), (15, 3, 174, 173), (5, 11, 127, 7), (168, 3, 15, 143), (170, 151, 14, 157), (172, 138, 8, 1), (140, 12, 165, 180), (146, 158, 4, 10), (12, 148, 158, 146), (11, 147, 159, 149), (143, 15, 150, 160), (9, 144, 162, 141), (144, 11, 149, 162), (138, 163, 140, 8), (6, 164, 148, 12), (14, 151, 177, 167), (13, 1, 176, 166), (151, 13, 166, 177), (144, 9, 145, 179), (12, 146, 178, 165), (2, 15, 173, 175), (9, 2, 175, 145), (8, 140, 180, 0), (3, 14, 167, 174), (157, 14, 3, 168), (5, 169, 147, 11), (10, 4, 169, 5), (139, 13, 151, 170), (15, 2, 171, 150), (2, 9, 141, 171), (152, 172, 1, 13), (1, 8, 0, 176), (11, 144, 179, 127), (146, 10, 142, 178), (27, 37, 167, 177), (72, 35, 169, 4), (53, 34, 170, 157), (33, 66, 150, 171), (89, 192, 379, 390), (197, 181, 200, 221), (191, 229, 207, 182), (228, 191, 182, 193), (193, 182, 196, 224), (90, 202, 262, 391), (219, 199, 183, 215), (215, 183, 190, 236), (202, 220, 214, 184), (93, 195, 238, 394), (204, 184, 213, 225), (203, 218, 217, 185), (95, 94, 395, 396), (185, 211, 137, 380), (184, 204, 268, 381), (183, 199, 243, 382), (92, 197, 221, 206), (196, 182, 383, 239), (90, 189, 220, 202), (182, 207, 280, 383), (181, 197, 241, 384), (18, 203, 263, 386), (108, 20, 387, 400), (18, 187, 218, 203), (94, 96, 397, 395), (181, 204, 225, 200), (110, 209, 156, 402), (183, 205, 233, 190), (184, 214, 231, 213), (123, 49, 80, 76, 124, 231, 214, 220, 189, 227, 217, 218, 187, 230, 111, 54, 85, 71), (366, 493, 255, 252), (376, 285, 249, 266), (287, 373, 286, 248), (279, 377, 265, 250), (377, 365, 251, 265), (378, 279, 250, 264), (370, 267, 283, 376), (293, 269, 291, 372), (287, 375, 282, 270), (373, 287, 270, 290), (288, 493, 281, 272), (375, 284, 274, 282), (376, 283, 275, 285), (285, 275, 368, 374), (291, 376, 266, 247), (256, 293, 372, 365), (258, 279, 378, 277), (260, 367, 493, 288), (369, 375, 294, 371), (493, 367, 253, 255), (374, 369, 371, 289), (1756, 1742, 300, 302), (359, 327, 314, 333), (497, 295, 1762, 1842), (1736, 1762, 295, 313), (1764, 1736, 313, 298), (1737, 1764, 298, 296), (1765, 1737, 296, 304), (1743, 1756, 302, 297), (1738, 1765, 304, 316), (1766, 1738, 316, 303), (1740, 1766, 303, 315), (1742, 1740, 315, 300), (360, 330, 306, 331), (361, 339, 301, 354), (498, 335, 364, 247), (363, 340, 319, 344), (505, 503, 252, 255), (514, 357, 326, 341), (500, 513, 266, 249), (514, 341, 283, 267), (363, 347, 290, 270), (362, 337, 278, 271), (509, 355, 324, 342), (348, 362, 271, 292), (507, 347, 323, 338), (361, 345, 288, 272), (360, 340, 282, 274), (359, 333, 368, 275), (504, 505, 255, 253), (341, 326, 327, 359), (340, 360, 331, 319), (506, 349, 293, 256), (342, 324, 330, 360), (329, 361, 354, 297), (325, 345, 361, 329), (509, 342, 284, 259), (351, 362, 348, 320), (310, 353, 362, 351), (353, 308, 337, 362), (347, 363, 344, 323), (510, 352, 277, 260), (269, 370, 376, 291), (271, 278, 377, 292), (335, 502, 251, 364), (350, 321, 371, 294), (341, 359, 275, 283), (336, 322, 349, 506), (308, 336, 506, 337), (340, 363, 270, 282), (349, 515, 269, 293), (513, 498, 247, 266), (339, 507, 338, 301), (512, 501, 250, 265), (320, 348, 508, 334), (334, 508, 352, 299), (333, 314, 355, 509), (511, 504, 253, 264), (343, 499, 248, 286), (345, 510, 260, 288), (299, 352, 510, 356), (356, 510, 345, 325), (185, 217, 227, 211), (235, 188, 219, 215, 236, 487, 470, 476, 445, 483, 473, 474, 443, 486, 228, 193, 224, 210), (508, 348, 292, 258), (347, 507, 257, 290), (337, 506, 256, 278), (503, 343, 286, 252), (342, 360, 274, 284), (339, 361, 272, 281), (515, 328, 370, 269), (328, 514, 267, 370), (499, 350, 294, 248), (332, 307, 357, 514), (318, 332, 514, 328), (502, 512, 265, 251), (358, 318, 328, 515), (322, 358, 515, 349), (321, 346, 289, 371), (346, 500, 249, 289), (653, 603, 551, 526), (616, 654, 527, 547), (597, 655, 528, 632), (647, 657, 535, 520), (558, 638, 563, 519), (639, 560, 518, 569), (629, 636, 628, 521), (549, 525, 629, 641), (630, 637, 564, 526), (643, 630, 526, 551), (566, 641, 550, 527), (638, 632, 528, 633), (633, 528, 554, 639), (547, 642, 631, 529), (631, 642, 535, 523), (636, 565, 516, 628), (637, 630, 522, 559), (630, 643, 524, 522), (640, 558, 519, 539), (560, 637, 559, 518), (550, 641, 536, 520), (641, 629, 521, 536), (642, 550, 520, 535), (634, 540, 553, 640), (131, 136, 134, 242), (125, 153, 396, 395), (136, 130, 237, 134), (390, 153, 125, 243), (392, 276, 126, 379), (394, 238, 133, 155), (240, 129, 387, 402), (261, 380, 137, 131), (129, 263, 380, 261), (130, 262, 381, 268), (243, 125, 273, 382), (132, 244, 384, 241), (244, 130, 268, 384), (238, 385, 240, 133), (135, 386, 263, 129), (126, 276, 399, 389), (128, 155, 398, 388), (276, 128, 388, 399), (244, 132, 254, 401), (129, 261, 400, 387), (154, 125, 395, 397), (132, 154, 397, 254), (133, 240, 402, 156), (153, 126, 389, 396), (379, 126, 153, 390), (136, 391, 262, 130), (131, 137, 391, 136), (239, 128, 276, 392), (125, 154, 393, 273), (154, 132, 241, 393), (280, 394, 155, 128), (155, 133, 156, 398), (130, 244, 401, 237), (261, 131, 242, 400), (107, 88, 389, 399), (211, 90, 391, 137), (192, 91, 392, 379), (92, 205, 273, 393), (454, 418, 694, 534), (479, 454, 534, 429), (478, 442, 403, 451), (442, 482, 472, 403), (416, 406, 682, 692), (482, 468, 404, 472), (468, 486, 443, 404), (419, 450, 517, 695), (472, 404, 680, 430), (403, 472, 430, 679), (461, 439, 676, 567), (458, 440, 675, 556), (415, 457, 548, 691), (463, 412, 688, 574), (453, 411, 687, 533), (410, 452, 531, 686), (444, 408, 455, 475), (491, 448, 408, 444), (455, 408, 684, 537), (457, 419, 695, 548), (407, 414, 690, 683), (467, 483, 445, 409), (466, 410, 448, 491), (480, 452, 410, 466), (406, 417, 693, 682), (461, 411, 462, 489), (405, 420, 696, 681), (451, 403, 679, 530), (460, 437, 678, 562), (485, 464, 412, 463), (464, 478, 451, 412), (459, 441, 674, 557), (450, 479, 429, 517), (465, 416, 692, 436), (677, 574, 423, 531), (679, 430, 424, 532), (408, 448, 673, 684), (453, 437, 456, 477), (447, 485, 463, 438), (484, 447, 438, 449), (449, 438, 452, 480), (409, 458, 556, 685), (475, 455, 439, 471), (471, 439, 446, 492), (458, 476, 470, 440), (412, 451, 530, 688), (460, 440, 469, 481), (459, 474, 473, 441), (414, 413, 689, 690), (441, 467, 432, 674), (440, 460, 562, 675), (439, 455, 537, 676), (411, 453, 477, 462), (452, 438, 677, 531), (409, 445, 476, 458), (438, 463, 574, 677), (437, 453, 533, 678), (404, 459, 557, 680), (418, 405, 681, 694), (404, 443, 474, 459), (413, 415, 691, 689), (437, 460, 481, 456), (420, 465, 436, 696), (439, 461, 489, 446), (440, 470, 487, 469), (491, 444, 475, 471, 492, 781, 764, 770, 739, 777, 767, 768, 737, 780, 484, 449, 480, 466), (568, 541, 565, 636), (560, 639, 552, 542), (637, 560, 542, 564), (561, 643, 551, 544), (639, 554, 545, 552), (640, 553, 546, 558), (558, 546, 632, 638), (565, 640, 539, 516), (525, 568, 636, 629), (527, 550, 642, 547), (529, 631, 643, 561), (633, 639, 569, 635), (643, 631, 523, 524), (638, 633, 635, 563), (312, 1758, 1744, 310), (623, 591, 581, 597), (309, 1745, 1758, 312), (624, 594, 577, 595), (625, 603, 575, 618), (644, 599, 628, 516), (627, 604, 583, 608), (651, 649, 522, 524), (660, 621, 590, 605), (646, 659, 539, 519), (660, 605, 553, 540), (627, 611, 564, 542), (626, 601, 549, 543), (655, 619, 588, 606), (612, 626, 543, 566), (653, 611, 587, 602), (625, 609, 561, 544), (624, 604, 552, 545), (623, 597, 632, 546), (650, 651, 524, 523), (605, 590, 591, 623), (604, 624, 595, 583), (652, 613, 568, 525), (606, 588, 594, 624), (593, 625, 618, 571), (589, 609, 625, 593), (655, 606, 554, 528), (615, 626, 612, 584), (580, 617, 626, 615), (617, 579, 601, 626), (611, 627, 608, 587), (656, 616, 547, 529), (541, 634, 640, 565), (543, 549, 641, 566), (599, 648, 521, 628), (614, 585, 635, 569), (605, 623, 546, 553), (600, 586, 613, 652), (579, 600, 652, 601), (604, 627, 542, 552), (613, 661, 541, 568), (659, 644, 516, 539), (603, 653, 602, 575), (658, 647, 520, 536), (584, 612, 654, 598), (598, 654, 616, 572), (597, 581, 619, 655), (657, 650, 523, 535), (607, 645, 518, 559), (609, 656, 529, 561), (572, 616, 656, 620), (620, 656, 609, 589), (654, 612, 566, 527), (611, 653, 526, 564), (601, 652, 525, 549), (649, 607, 559, 522), (606, 624, 545, 554), (603, 625, 544, 551), (661, 592, 634, 541), (592, 660, 540, 634), (645, 614, 569, 518), (596, 578, 621, 660), (582, 596, 660, 592), (648, 658, 536, 521), (622, 582, 592, 661), (586, 622, 661, 613), (585, 610, 563, 635), (610, 646, 519, 563), (441, 473, 483, 467), (785, 738, 769, 765, 786, 1075, 1058, 1064, 1033, 1071, 1061, 1062, 1031, 1074, 778, 743, 774, 760), (913, 860, 802, 671), (876, 914, 672, 799), (853, 915, 787, 892), (907, 917, 789, 665), (806, 898, 810, 664), (899, 808, 663, 816), (889, 896, 888, 666), (800, 670, 889, 901), (890, 897, 812, 671), (903, 890, 671, 802), (814, 901, 801, 672), (898, 892, 787, 893), (893, 787, 805, 899), (799, 902, 891, 788), (891, 902, 789, 668), (896, 813, 662, 888), (897, 890, 667, 807), (890, 903, 669, 667), (900, 806, 664, 791), (808, 897, 807, 663), (801, 901, 790, 665), (901, 889, 666, 790), (902, 801, 665, 789), (894, 792, 804, 900), (815, 793, 813, 896), (808, 899, 803, 794), (897, 808, 794, 812), (809, 903, 802, 796), (899, 805, 797, 803), (900, 804, 798, 806), (806, 798, 892, 898), (813, 900, 791, 662), (670, 815, 896, 889), (672, 801, 902, 799), (788, 891, 903, 809), (893, 899, 816, 895), (903, 891, 668, 669), (898, 893, 895, 810), (311, 317, 1761, 1759), (883, 844, 833, 853), (426, 431, 429, 534), (421, 433, 690, 689), (431, 425, 517, 429), (684, 433, 421, 537), (686, 570, 422, 673), (688, 530, 428, 435), (532, 424, 681, 696), (555, 674, 432, 426), (424, 557, 674, 555), (425, 556, 675, 562), (537, 421, 567, 676), (427, 538, 678, 533), (538, 425, 562, 678), (530, 679, 532, 428), (430, 680, 557, 424), (422, 570, 693, 683), (423, 435, 692, 682), (570, 423, 682, 693), (538, 427, 548, 695), (424, 555, 694, 681), (434, 421, 689, 691), (427, 434, 691, 548), (428, 532, 696, 436), (433, 422, 683, 690), (673, 422, 433, 684), (431, 685, 556, 425), (426, 432, 685, 431), (531, 423, 570, 686), (421, 434, 687, 567), (434, 427, 533, 687), (574, 688, 435, 423), (435, 428, 436, 692), (425, 538, 695, 517), (555, 426, 534, 694), (417, 407, 683, 693), (467, 409, 685, 432), (448, 410, 686, 673), (411, 461, 567, 687), (748, 712, 988, 828), (773, 748, 828, 723), (772, 736, 697, 745), (736, 776, 766, 697), (710, 700, 976, 986), (776, 762, 698, 766), (762, 780, 737, 698), (713, 744, 811, 989), (766, 698, 974, 724), (697, 766, 724, 973), (755, 733, 970, 861), (752, 734, 969, 850), (709, 751, 842, 985), (757, 706, 982, 868), (747, 705, 981, 827), (704, 746, 825, 980), (738, 702, 749, 769), (785, 742, 702, 738), (749, 702, 978, 831), (751, 713, 989, 842), (701, 708, 984, 977), (761, 777, 739, 703), (760, 704, 742, 785), (774, 746, 704, 760), (700, 711, 987, 976), (755, 705, 756, 783), (699, 714, 990, 975), (745, 697, 973, 824), (754, 731, 972, 856), (779, 758, 706, 757), (758, 772, 745, 706), (753, 735, 968, 851), (744, 773, 723, 811), (759, 710, 986, 730), (971, 868, 717, 825), (973, 724, 718, 826), (702, 742, 967, 978), (747, 731, 750, 771), (741, 779, 757, 732), (778, 741, 732, 743), (743, 732, 746, 774), (703, 752, 850, 979), (769, 749, 733, 765), (765, 733, 740, 786), (752, 770, 764, 734), (706, 745, 824, 982), (754, 734, 763, 775), (753, 768, 767, 735), (708, 707, 983, 984), (735, 761, 726, 968), (734, 754, 856, 969), (733, 749, 831, 970), (705, 747, 771, 756), (746, 732, 971, 825), (703, 739, 770, 752), (732, 757, 868, 971), (731, 747, 827, 972), (698, 753, 851, 974), (712, 699, 975, 988), (698, 737, 768, 753), (707, 709, 985, 983), (731, 754, 775, 750), (714, 759, 730, 990), (733, 755, 783, 740), (734, 764, 781, 763), (1353, 1374, 1674, 1650, 1656, 1625, 1666, 1653, 1654, 1623, 1673, 1366, 1331, 1362, 1348, 1373, 1326, 1357), (311, 1759, 1745, 309), (884, 847, 822, 848), (885, 860, 820, 878), (904, 855, 888, 662), (887, 862, 835, 867), (911, 909, 667, 669), (920, 881, 843, 863), (906, 919, 791, 664), (920, 863, 804, 792), (887, 871, 812, 794), (886, 858, 800, 795), (915, 879, 840, 865), (872, 886, 795, 814), (913, 871, 839, 859), (885, 869, 809, 796), (884, 862, 803, 797), (883, 853, 892, 798), (910, 911, 669, 668), (863, 843, 844, 883), (862, 884, 848, 835), (912, 873, 815, 670), (865, 840, 847, 884), (846, 885, 878, 817), (841, 869, 885, 846), (915, 865, 805, 787), (875, 886, 872, 836), (830, 877, 886, 875), (877, 829, 858, 886), (871, 887, 867, 839), (916, 876, 799, 788), (793, 894, 900, 813), (795, 800, 901, 814), (855, 908, 666, 888), (874, 837, 895, 816), (863, 883, 798, 804), (857, 838, 873, 912), (829, 857, 912, 858), (862, 887, 794, 803), (873, 921, 793, 815), (919, 904, 662, 791), (860, 913, 859, 820), (918, 907, 665, 790), (836, 872, 914, 854), (854, 914, 876, 818), (853, 833, 879, 915), (917, 910, 668, 789), (866, 905, 663, 807), (869, 916, 788, 809), (818, 876, 916, 880), (880, 916, 869, 841), (914, 872, 814, 672), (871, 913, 671, 812), (858, 912, 670, 800), (909, 866, 807, 667), (865, 884, 797, 805), (860, 885, 796, 802), (921, 845, 894, 793), (845, 920, 792, 894), (905, 874, 816, 663), (852, 823, 881, 920), (834, 852, 920, 845), (908, 918, 790, 666), (882, 834, 845, 921), (838, 882, 921, 873), (837, 870, 810, 895), (870, 906, 664, 810), (1173, 1108, 948, 931), (1128, 1174, 932, 945), (1101, 1175, 933, 1148), (1167, 1177, 935, 925), (952, 1156, 956, 924), (1157, 954, 923, 961), (1142, 1153, 1141, 926), (946, 930, 1142, 1160), (1146, 1154, 957, 931), (1163, 1146, 931, 948), (959, 1160, 947, 932), (1156, 1148, 933, 1149), (1149, 933, 951, 1157), (945, 1161, 1147, 934), (1147, 1161, 935, 928), (1153, 958, 922, 1141), (735, 767, 777, 761), (1079, 1032, 1063, 1059, 1080, 1369, 1352, 1358, 1327, 1365, 1355, 1356, 1325, 1368, 1072, 1037, 1068, 1054), (1154, 1146, 927, 953), (1146, 1163, 929, 927), (1159, 952, 924, 937), (954, 1154, 953, 923), (947, 1160, 936, 925), (1160, 1142, 926, 936), (1161, 947, 925, 935), (1151, 938, 950, 1159), (960, 939, 958, 1153), (954, 1157, 949, 940), (1154, 954, 940, 957), (955, 1163, 948, 942), (1157, 951, 943, 949), (1159, 950, 944, 952), (952, 944, 1148, 1156), (958, 1159, 937, 922), (930, 960, 1153, 1142), (932, 947, 1161, 945), (934, 1147, 1163, 955), (1149, 1157, 961, 1152), (1163, 1147, 928, 929), (1156, 1149, 1152, 956), (818, 880, 841, 846, 817, 577, 594, 588, 619, 581, 591, 590, 621, 578, 830, 875, 836, 854), (1135, 1095, 1085, 1101), (593, 571, 306, 330, 324, 355, 314, 327, 326, 357, 307, 580, 615, 584, 598, 572, 620, 589), (1137, 1098, 1081, 1099), (1138, 1108, 965, 1130), (1164, 1103, 1141, 922), (1140, 1109, 1087, 1113), (1171, 1169, 927, 929), (1180, 1133, 1094, 1110), (1166, 1179, 937, 924), (1180, 1110, 950, 938), (1140, 1116, 957, 940), (1139, 1106, 946, 941), (1175, 1131, 1092, 1111), (1117, 1139, 941, 959), (1173, 1116, 1091, 1107), (1138, 1114, 955, 942), (1137, 1109, 949, 943), (720, 725, 723, 828), (715, 727, 984, 983), (725, 719, 811, 723), (978, 727, 715, 831), (980, 864, 716, 967), (982, 824, 722, 729), (826, 718, 975, 990), (849, 968, 726, 720), (718, 851, 968, 849), (719, 850, 969, 856), (831, 715, 861, 970), (721, 832, 972, 827), (832, 719, 856, 972), (824, 973, 826, 722), (724, 974, 851, 718), (716, 864, 987, 977), (717, 729, 986, 976), (864, 717, 976, 987), (832, 721, 842, 989), (718, 849, 988, 975), (728, 715, 983, 985), (721, 728, 985, 842), (722, 826, 990, 730), (727, 716, 977, 984), (967, 716, 727, 978), (725, 979, 850, 719), (720, 726, 979, 725), (825, 717, 864, 980), (715, 728, 981, 861), (728, 721, 827, 981), (868, 982, 729, 717), (729, 722, 730, 986), (719, 832, 989, 811), (849, 720, 828, 988), (711, 701, 977, 987), (761, 703, 979, 726), (742, 704, 980, 967), (705, 755, 861, 981), (1042, 1006, 1282, 1122), (1067, 1042, 1122, 1017), (1066, 1030, 991, 1039), (1030, 1070, 1060, 991), (1004, 994, 1270, 1280), (1070, 1056, 992, 1060), (1056, 1074, 1031, 992), (1007, 1038, 1105, 1283), (1060, 992, 1268, 1018), (991, 1060, 1018, 1267), (1049, 1027, 1264, 1155), (1046, 1028, 1263, 1144), (1003, 1045, 1136, 1279), (1051, 1000, 1276, 1162), (1041, 999, 1275, 1121), (998, 1040, 1119, 1274), (1032, 996, 1043, 1063), (1079, 1036, 996, 1032), (1043, 996, 1272, 1125), (1045, 1007, 1283, 1136), (995, 1002, 1278, 1271), (1055, 1071, 1033, 997), (1054, 998, 1036, 1079), (1068, 1040, 998, 1054), (994, 1005, 1281, 1270), (1049, 999, 1050, 1077), (993, 1008, 1284, 1269), (1039, 991, 1267, 1118), (1048, 1025, 1266, 1150), (1073, 1052, 1000, 1051), (1052, 1066, 1039, 1000), (1047, 1029, 1262, 1145), (1038, 1067, 1017, 1105), (1053, 1004, 1280, 1024), (1265, 1162, 1011, 1119), (1267, 1018, 1012, 1120), (996, 1036, 1261, 1272), (1041, 1025, 1044, 1065), (1035, 1073, 1051, 1026), (1072, 1035, 1026, 1037), (1037, 1026, 1040, 1068), (997, 1046, 1144, 1273), (1063, 1043, 1027, 1059), (1059, 1027, 1034, 1080), (1046, 1064, 1058, 1028), (1000, 1039, 1118, 1276), (1048, 1028, 1057, 1069), (1047, 1062, 1061, 1029), (1002, 1001, 1277, 1278), (1029, 1055, 1020, 1262), (1028, 1048, 1150, 1263), (1027, 1043, 1125, 1264), (999, 1041, 1065, 1050), (1040, 1026, 1265, 1119), (997, 1033, 1064, 1046), (1026, 1051, 1162, 1265), (1025, 1041, 1121, 1266), (992, 1047, 1145, 1268), (1006, 993, 1269, 1282), (992, 1031, 1062, 1047), (1001, 1003, 1279, 1277), (1025, 1048, 1069, 1044), (1008, 1053, 1024, 1284), (1027, 1049, 1077, 1034), (1028, 1058, 1075, 1057), (1669, 103, 113, 1671), (1135, 1101, 1148, 944), (1170, 1171, 929, 928), (1110, 1094, 1095, 1135), (1109, 1137, 1099, 1087), (1172, 1123, 960, 930), (1111, 1092, 1098, 1137), (1097, 1138, 1130, 962), (1093, 1114, 1138, 1097), (1175, 1111, 951, 933), (1127, 1139, 1117, 1088), (1084, 1129, 1139, 1127), (1129, 1083, 1106, 1139), (1116, 1140, 1113, 1091), (1176, 1128, 945, 934), (939, 1151, 1159, 958), (941, 946, 1160, 959), (1103, 1168, 926, 1141), (1124, 1089, 1152, 961), (1110, 1135, 944, 950), (1104, 1090, 1123, 1172), (1083, 1104, 1172, 1106), (1109, 1140, 940, 949), (1123, 1181, 939, 960), (1179, 1164, 922, 937), (1108, 1173, 1107, 965), (1178, 1167, 925, 936), (1088, 1117, 1174, 1102), (1102, 1174, 1128, 963), (1101, 1085, 1131, 1175), (1177, 1170, 928, 935), (1112, 1165, 923, 953), (1114, 1176, 934, 955), (963, 1128, 1176, 1132), (1132, 1176, 1114, 1093), (1174, 1117, 959, 932), (1116, 1173, 931, 957), (1106, 1172, 930, 946), (1169, 1112, 953, 927), (1111, 1137, 943, 951), (1108, 1138, 942, 948), (1181, 1096, 1151, 939), (1096, 1180, 938, 1151), (1165, 1124, 961, 923), (1100, 1082, 1133, 1180), (1086, 1100, 1180, 1096), (1168, 1178, 936, 926), (1134, 1086, 1096, 1181), (1090, 1134, 1181, 1123), (1089, 1115, 956, 1152), (1115, 1166, 924, 956), (1425, 1253, 1208, 1191), (1380, 1426, 1192, 1205), (1247, 1427, 1193, 1396), (1417, 1429, 1195, 1185), (1212, 1403, 1216, 1184), (1404, 1214, 1183, 1221), (1393, 1401, 1392, 1186), (1206, 1190, 1393, 1406), (1394, 1402, 1217, 1191), (1408, 1394, 1191, 1208), (1219, 1406, 1207, 1192), (1403, 1396, 1193, 1397), (1397, 1193, 1211, 1404), (1205, 1407, 1395, 1194), (1395, 1407, 1195, 1188), (1401, 1218, 1182, 1392), (1402, 1394, 1187, 1213), (1394, 1408, 1189, 1187), (1405, 1212, 1184, 1197), (1214, 1402, 1213, 1183), (1207, 1406, 1196, 1185), (1406, 1393, 1186, 1196), (1407, 1207, 1185, 1195), (1398, 1198, 1210, 1405), (1220, 1199, 1218, 1401), (1214, 1404, 1209, 1200), (1402, 1214, 1200, 1217), (1215, 1408, 1208, 1202), (1404, 1211, 1203, 1209), (1405, 1210, 1204, 1212), (1212, 1204, 1396, 1403), (1218, 1405, 1197, 1182), (1029, 1061, 1071, 1055), (1669, 1663, 102, 103), (1190, 1220, 1401, 1393), (1192, 1207, 1407, 1205), (1194, 1395, 1408, 1215), (1397, 1404, 1221, 1400), (1408, 1395, 1188, 1189), (1403, 1397, 1400, 1216), (963, 1132, 1093, 1097, 962, 822, 847, 840, 879, 833, 844, 843, 881, 823, 1084, 1127, 1088, 1102), (1387, 1241, 1231, 1247), (1223, 1384, 1239, 1243, 1222, 1081, 1098, 1092, 1131, 1085, 1095, 1094, 1133, 1082, 1230, 1379, 1234, 1248), (1388, 1244, 1227, 1245), (1389, 1253, 1225, 1382), (1409, 1249, 1392, 1182), (1391, 1254, 1233, 1258), (1423, 1421, 1187, 1189), (1433, 1385, 1240, 1255), (1411, 1432, 1197, 1184), (1433, 1255, 1210, 1198), (1391, 1375, 1217, 1200), (1390, 1251, 1206, 1201), (1427, 1383, 1238, 1256), (1376, 1390, 1201, 1219), (1425, 1375, 1237, 1252), (1389, 1259, 1215, 1202), (1388, 1254, 1209, 1203), (1387, 1247, 1396, 1204), (1422, 1423, 1189, 1188), (1255, 1240, 1241, 1387), (1254, 1388, 1245, 1233), (1424, 1377, 1220, 1190), (1256, 1238, 1244, 1388), (1243, 1389, 1382, 1222), (1239, 1259, 1389, 1243), (1427, 1256, 1211, 1193), (1379, 1390, 1376, 1234), (1230, 1381, 1390, 1379), (1381, 1229, 1251, 1390), (1375, 1391, 1258, 1237), (1428, 1380, 1205, 1194), (1199, 1398, 1405, 1218), (1201, 1206, 1406, 1219), (1014, 1019, 1017, 1122), (1009, 1021, 1278, 1277), (1019, 1013, 1105, 1017), (1272, 1021, 1009, 1125), (1274, 1158, 1010, 1261), (1276, 1118, 1016, 1023), (1120, 1012, 1269, 1284), (1143, 1262, 1020, 1014), (1012, 1145, 1262, 1143), (1013, 1144, 1263, 1150), (1125, 1009, 1155, 1264), (1015, 1126, 1266, 1121), (1126, 1013, 1150, 1266), (1118, 1267, 1120, 1016), (1018, 1268, 1145, 1012), (1010, 1158, 1281, 1271), (1011, 1023, 1280, 1270), (1158, 1011, 1270, 1281), (1126, 1015, 1136, 1283), (1012, 1143, 1282, 1269), (1022, 1009, 1277, 1279), (1015, 1022, 1279, 1136), (1016, 1120, 1284, 1024), (1021, 1010, 1271, 1278), (1261, 1010, 1021, 1272), (1019, 1273, 1144, 1013), (1014, 1020, 1273, 1019), (1119, 1011, 1158, 1274), (1009, 1022, 1275, 1155), (1022, 1015, 1121, 1275), (1162, 1276, 1023, 1011), (1023, 1016, 1024, 1280), (1013, 1126, 1283, 1105), (1143, 1014, 1122, 1282), (1005, 995, 1271, 1281), (1055, 997, 1273, 1020), (1036, 998, 1274, 1261), (999, 1049, 1155, 1275), (1336, 1300, 1576, 1416), (1361, 1336, 1416, 1311), (1360, 1324, 1285, 1333), (1324, 1364, 1354, 1285), (1298, 1288, 1564, 1574), (1364, 1350, 1286, 1354), (1350, 1368, 1325, 1286), (1301, 1332, 1399, 1577), (1354, 1286, 1562, 1312), (1285, 1354, 1312, 1561), (1343, 1321, 1558, 1449), (1340, 1322, 1557, 1438), (1297, 1339, 1430, 1573), (1345, 1294, 1570, 1456), (1335, 1293, 1569, 1415), (1292, 1334, 1413, 1568), (1326, 1290, 1337, 1357), (1373, 1330, 1290, 1326), (1337, 1290, 1566, 1419), (1339, 1301, 1577, 1430), (1289, 1296, 1572, 1565), (1349, 1365, 1327, 1291), (1348, 1292, 1330, 1373), (1362, 1334, 1292, 1348), (1288, 1299, 1575, 1564), (1343, 1293, 1344, 1371), (1287, 1302, 1578, 1563), (1333, 1285, 1561, 1412), (1342, 1319, 1560, 1444), (1367, 1346, 1294, 1345), (1346, 1360, 1333, 1294), (1341, 1323, 1556, 1439), (1332, 1361, 1311, 1399), (1347, 1298, 1574, 1318), (1559, 1456, 1305, 1413), (1561, 1312, 1306, 1414), (1290, 1330, 1555, 1566), (1335, 1319, 1338, 1359), (1329, 1367, 1345, 1320), (1366, 1329, 1320, 1331), (1331, 1320, 1334, 1362), (1291, 1340, 1438, 1567), (1357, 1337, 1321, 1353), (1353, 1321, 1328, 1374), (1340, 1358, 1352, 1322), (1294, 1333, 1412, 1570), (1342, 1322, 1351, 1363), (1341, 1356, 1355, 1323), (1296, 1295, 1571, 1572), (1323, 1349, 1314, 1556), (1322, 1342, 1444, 1557), (1321, 1337, 1419, 1558), (1293, 1335, 1359, 1344), (1334, 1320, 1559, 1413), (1291, 1327, 1358, 1340), (1320, 1345, 1456, 1559), (1319, 1335, 1415, 1560), (1286, 1341, 1439, 1562), (1300, 1287, 1563, 1576), (1286, 1325, 1356, 1341), (1295, 1297, 1573, 1571), (1319, 1342, 1363, 1338), (1302, 1347, 1318, 1578), (1321, 1343, 1371, 1328), (1322, 1352, 1369, 1351), (1671, 113, 104, 1668), (1249, 1418, 1186, 1392), (1378, 1235, 1400, 1221), (1255, 1387, 1204, 1210), (1250, 1236, 1377, 1424), (1229, 1250, 1424, 1251), (1254, 1391, 1200, 1209), (1377, 1434, 1199, 1220), (1432, 1409, 1182, 1197), (1253, 1425, 1252, 1225), (1431, 1417, 1185, 1196), (1234, 1376, 1426, 1248), (1248, 1426, 1380, 1223), (1247, 1231, 1383, 1427), (1429, 1422, 1188, 1195), (1257, 1410, 1183, 1213), (1259, 1428, 1194, 1215), (1223, 1380, 1428, 1384), (1384, 1428, 1259, 1239), (1426, 1376, 1219, 1192), (1375, 1425, 1191, 1217), (1251, 1424, 1190, 1206), (1421, 1257, 1213, 1187), (1256, 1388, 1203, 1211), (1253, 1389, 1202, 1208), (1434, 1242, 1398, 1199), (1242, 1433, 1198, 1398), (1410, 1378, 1221, 1183), (1246, 1228, 1385, 1433), (1232, 1246, 1433, 1242), (1418, 1431, 1196, 1186), (1386, 1232, 1242, 1434), (1236, 1386, 1434, 1377), (1235, 1260, 1216, 1400), (1260, 1411, 1184, 1216), (1773, 1513, 1468, 1448), (1526, 1774, 1450, 1465), (1507, 1775, 1451, 1713), (1754, 1777, 1454, 1441), (1472, 1719, 1476, 1440), (1720, 1474, 1436, 1481), (1694, 1717, 1693, 1442), (1466, 1447, 1694, 1722), (1695, 1718, 1477, 1448), (1732, 1695, 1448, 1468), (1479, 1722, 1467, 1450), (1719, 1713, 1451, 1714), (1714, 1451, 1471, 1720), (1465, 1729, 1696, 1453), (1696, 1729, 1454, 1445), (1717, 1478, 1435, 1693), (1718, 1695, 1443, 1473), (1695, 1732, 1446, 1443), (1721, 1472, 1440, 1457), (1474, 1718, 1473, 1436), (1467, 1722, 1455, 1441), (1722, 1694, 1442, 1455), (1729, 1467, 1441, 1454), (1715, 1458, 1470, 1721), (1480, 1459, 1478, 1717), (1474, 1720, 1469, 1460), (1718, 1474, 1460, 1477), (1475, 1732, 1468, 1462), (1720, 1471, 1463, 1469), (1721, 1470, 1464, 1472), (1472, 1464, 1713, 1719), (1478, 1721, 1457, 1435), (1447, 1480, 1717, 1694), (1450, 1467, 1729, 1465), (1453, 1696, 1732, 1475), (1714, 1720, 1481, 1716), (1732, 1696, 1445, 1446), (1719, 1714, 1716, 1476), (1483, 1530, 1499, 1503, 1482, 1227, 1244, 1238, 1383, 1231, 1241, 1240, 1385, 1228, 1490, 1525, 1494, 1508), (1533, 1501, 1491, 1507), (1734, 1816, 1785, 1789, 1733, 1487, 1504, 1498, 1529, 1491, 1501, 1500, 1531, 1488, 1747, 1811, 1780, 1794), (1534, 1504, 1487, 1505), (1535, 1513, 1485, 1528), (1751, 1509, 1693, 1435), (1537, 1514, 1493, 1518), (1771, 1769, 1443, 1446), (1847, 1531, 1500, 1515), (1753, 1845, 1457, 1440), (1323, 1355, 1365, 1349), (1668, 104, 114, 1670), (1847, 1515, 1470, 1458), (1537, 1521, 1477, 1460), (1536, 1511, 1466, 1461), (1775, 1529, 1498, 1516), (1522, 1536, 1461, 1479), (1773, 1521, 1497, 1512), (1535, 1519, 1475, 1462), (1534, 1514, 1469, 1463), (1533, 1507, 1713, 1464), (1770, 1771, 1446, 1445), (1515, 1500, 1501, 1533), (1514, 1534, 1505, 1493), (1772, 1523, 1480, 1447), (1516, 1498, 1504, 1534), (1503, 1535, 1528, 1482), (1499, 1519, 1535, 1503), (1775, 1516, 1471, 1451), (1525, 1536, 1522, 1494), (1490, 1527, 1536, 1525), (1527, 1489, 1511, 1536), (1521, 1537, 1518, 1497), (1776, 1526, 1465, 1453), (1832, 1799, 1699, 1547), (1812, 1831, 1548, 1692), (1793, 1830, 1549, 1861), (1838, 1828, 1551, 1541), (1703, 1855, 1707, 1540), (1854, 1705, 1539, 1728), (1864, 1857, 1865, 1542), (1697, 1546, 1864, 1852), (1863, 1856, 1708, 1547), (1850, 1863, 1547, 1699), (1711, 1852, 1698, 1548), (1855, 1861, 1549, 1860), (1860, 1549, 1702, 1854), (1692, 1851, 1862, 1550), (1862, 1851, 1551, 1544), (1857, 1709, 1538, 1865), (1856, 1863, 1543, 1704), (1863, 1850, 1545, 1543), (1308, 1313, 1311, 1416), (1303, 1315, 1572, 1571), (1313, 1307, 1399, 1311), (1566, 1315, 1303, 1419), (1568, 1452, 1304, 1555), (1570, 1412, 1310, 1317), (1414, 1306, 1563, 1578), (1437, 1556, 1314, 1308), (1306, 1439, 1556, 1437), (1307, 1438, 1557, 1444), (1419, 1303, 1449, 1558), (1309, 1420, 1560, 1415), (1420, 1307, 1444, 1560), (1412, 1561, 1414, 1310), (1312, 1562, 1439, 1306), (1304, 1452, 1575, 1565), (1305, 1317, 1574, 1564), (1452, 1305, 1564, 1575), (1420, 1309, 1430, 1577), (1306, 1437, 1576, 1563), (1316, 1303, 1571, 1573), (1309, 1316, 1573, 1430), (1310, 1414, 1578, 1318), (1315, 1304, 1565, 1572), (1555, 1304, 1315, 1566), (1313, 1567, 1438, 1307), (1308, 1314, 1567, 1313), (1413, 1305, 1452, 1568), (1303, 1316, 1569, 1449), (1316, 1309, 1415, 1569), (1456, 1570, 1317, 1305), (1317, 1310, 1318, 1574), (1307, 1420, 1577, 1399), (1437, 1308, 1416, 1576), (1299, 1289, 1565, 1575), (1349, 1291, 1567, 1314), (1330, 1292, 1568, 1555), (1293, 1343, 1449, 1569), (1634, 1594, 1887, 1727), (1659, 1634, 1727, 1609), (1658, 1622, 1579, 1631), (1622, 1662, 1652, 1579), (1592, 1582, 1875, 1885), (1662, 1648, 1580, 1652), (1648, 1673, 1623, 1580), (1595, 1630, 1710, 1888), (1652, 1580, 1873, 1610), (1579, 1652, 1610, 1872), (1641, 1619, 1869, 1760), (1638, 1620, 1868, 1749), (1591, 1637, 1741, 1884), (1643, 1588, 1881, 1767), (1633, 1587, 1880, 1726), (1586, 1632, 1724, 1879), (1624, 1584, 1635, 1655), (1681, 1628, 1584, 1624), (1635, 1584, 1877, 1730), (1637, 1595, 1888, 1741), (1583, 1590, 1883, 1876), (1647, 1666, 1625, 1585), (1646, 1586, 1628, 1681), (1660, 1632, 1586, 1646), (1582, 1593, 1886, 1875), (1641, 1587, 1642, 1679), (1581, 1596, 1889, 1874), (1631, 1579, 1872, 1723), (1640, 1617, 1871, 1755), (1672, 1644, 1588, 1643), (1644, 1658, 1631, 1588), (1639, 1621, 1867, 1750), (1630, 1659, 1609, 1710), (1645, 1592, 1885, 1616), (1870, 1767, 1603, 1724), (1872, 1610, 1604, 1725), (1584, 1628, 1866, 1877), (1633, 1617, 1636, 1657), (1627, 1672, 1643, 1618), (1670, 1627, 1618, 1629), (1629, 1618, 1632, 1660), (1585, 1638, 1749, 1878), (1655, 1635, 1619, 1651), (1651, 1619, 1626, 1683), (1638, 1656, 1650, 1620), (1588, 1631, 1723, 1881), (1640, 1620, 1649, 1661), (1639, 1654, 1653, 1621), (1590, 1589, 1882, 1883), (1621, 1647, 1612, 1867), (1620, 1640, 1755, 1868), (1619, 1635, 1730, 1869), (1587, 1633, 1657, 1642), (1632, 1618, 1870, 1724), (1585, 1625, 1656, 1638), (1618, 1643, 1767, 1870), (1617, 1633, 1726, 1871), (1580, 1639, 1750, 1873), (1594, 1581, 1874, 1887), (1580, 1623, 1654, 1639), (1589, 1591, 1884, 1882), (1617, 1640, 1661, 1636), (1596, 1645, 1616, 1889), (1619, 1641, 1679, 1626), (1620, 1650, 1674, 1649), (116, 117, 1665, 1680), (117, 98, 1677, 1665), (98, 119, 1664, 1677), (119, 99, 1676, 1664), (115, 106, 1678, 1683), (99, 120, 1684, 1676), (120, 100, 1682, 1684), (100, 121, 1667, 1682), (121, 101, 1685, 1667), (1597, 1685, 101, 23), (1853, 1703, 1540, 1553), (1705, 1856, 1704, 1539), (1698, 1852, 1552, 1541), (1852, 1864, 1542, 1552), (1851, 1698, 1541, 1551), (1859, 1554, 1701, 1853), (1712, 1686, 1709, 1857), (1705, 1854, 1700, 1687), (1856, 1705, 1687, 1708), (1706, 1850, 1699, 1689), (1854, 1702, 1690, 1700), (1853, 1701, 1691, 1703), (1703, 1691, 1861, 1855), (1709, 1853, 1553, 1538), (1546, 1712, 1857, 1864), (1548, 1698, 1851, 1692), (1550, 1862, 1850, 1706), (1860, 1854, 1728, 1858), (1850, 1862, 1544, 1545), (1855, 1860, 1858, 1707), (1819, 1787, 1757, 1793), (1459, 1715, 1721, 1478), (1461, 1466, 1722, 1479), (1509, 1768, 1442, 1693), (1524, 1495, 1716, 1481), (1515, 1533, 1464, 1470), (1510, 1496, 1523, 1772), (1489, 1510, 1772, 1511), (1514, 1537, 1460, 1469), (1523, 1849, 1459, 1480), (1845, 1751, 1435, 1457), (1513, 1773, 1512, 1485), (1843, 1754, 1441, 1455), (1494, 1522, 1774, 1508), (1508, 1774, 1526, 1483), (1507, 1491, 1529, 1775), (1777, 1770, 1445, 1454), (1517, 1752, 1436, 1473), (1519, 1776, 1453, 1475), (1483, 1526, 1776, 1530), (1530, 1776, 1519, 1499), (1774, 1522, 1479, 1450), (1521, 1773, 1448, 1477), (1511, 1772, 1447, 1466), (1769, 1517, 1473, 1443), (1820, 1790, 1743, 1791), (1516, 1534, 1463, 1471), (1513, 1535, 1462, 1468), (1849, 1502, 1715, 1459), (1502, 1847, 1458, 1715), (1752, 1524, 1481, 1436), (1506, 1488, 1531, 1847), (1492, 1506, 1847, 1502), (1768, 1843, 1455, 1442), (1821, 1799, 1739, 1814), (1841, 1795, 1865, 1538), (1823, 1800, 1779, 1804), (1834, 1836, 1543, 1545), (1825, 1817, 1786, 1801), (1839, 1826, 1553, 1540), (1825, 1801, 1701, 1554), (1823, 1807, 1708, 1687), (1822, 1797, 1697, 1688), (1830, 1815, 1784, 1802), (1808, 1822, 1688, 1711), (1832, 1807, 1783, 1798), (1821, 1805, 1706, 1689), (1820, 1800, 1700, 1690), (1819, 1793, 1861, 1691), (1835, 1834, 1545, 1544), (1801, 1786, 1787, 1819), (1800, 1820, 1791, 1779), (1833, 1809, 1712, 1546), (1802, 1784, 1790, 1820), (1789, 1821, 1814, 1733), (1785, 1805, 1821, 1789), (1830, 1802, 1702, 1549), (1811, 1822, 1808, 1780), (1747, 1813, 1822, 1811), (1813, 1746, 1797, 1822), (1807, 1823, 1804, 1783), (1829, 1812, 1692, 1550), (1621, 1653, 1666, 1647), (106, 116, 1680, 1678), (1806, 1839, 1540, 1707), (1781, 1806, 1707, 1858), (1782, 1818, 1824, 1809), (1818, 1778, 1788, 1824), (1837, 1827, 1552, 1542), (1778, 1792, 1825, 1788), (1792, 1744, 1817, 1825), (1840, 1810, 1728, 1539), (1788, 1825, 1554, 1859), (1824, 1788, 1859, 1686), (1799, 1821, 1689, 1699), (1802, 1820, 1690, 1702), (1836, 1803, 1704, 1543), (1797, 1833, 1546, 1697), (1807, 1832, 1547, 1708), (1831, 1808, 1711, 1548), (1816, 1829, 1805, 1785), (1734, 1812, 1829, 1816), (1805, 1829, 1550, 1706), (1803, 1840, 1539, 1704), (1828, 1835, 1544, 1551), (1793, 1757, 1815, 1830), (1794, 1831, 1812, 1734), (1780, 1808, 1831, 1794), (1827, 1838, 1541, 1552), (1799, 1832, 1798, 1739), (1826, 1841, 1538, 1553), (1809, 1824, 1686, 1712), (1800, 1823, 1687, 1700), (1746, 1796, 1833, 1797), (1796, 1782, 1809, 1833), (1801, 1819, 1691, 1701), (1810, 1781, 1858, 1728), (1795, 1837, 1542, 1865), (1532, 1492, 1502, 1849), (1496, 1532, 1849, 1523), (1495, 1520, 1476, 1716), (1520, 1753, 1440, 1476), (1688, 1697, 1852, 1711), (1686, 1859, 1853, 1709), (1606, 1611, 1609, 1727), (1601, 1613, 1883, 1882), (1611, 1605, 1710, 1609), (1877, 1613, 1601, 1730), (1879, 1763, 1602, 1866), (1881, 1723, 1608, 1615), (1725, 1604, 1874, 1889), (1748, 1867, 1612, 1606), (1604, 1750, 1867, 1748), (1605, 1749, 1868, 1755), (1730, 1601, 1760, 1869), (1607, 1731, 1871, 1726), (1731, 1605, 1755, 1871), (1723, 1872, 1725, 1608), (1610, 1873, 1750, 1604), (1602, 1763, 1886, 1876), (1603, 1615, 1885, 1875), (1763, 1603, 1875, 1886), (1731, 1607, 1741, 1888), (1604, 1748, 1887, 1874), (1614, 1601, 1882, 1884), (1607, 1614, 1884, 1741), (1608, 1725, 1889, 1616), (1613, 1602, 1876, 1883), (1866, 1602, 1613, 1877), (1611, 1878, 1749, 1605), (1606, 1612, 1878, 1611), (1724, 1603, 1763, 1879), (1601, 1614, 1880, 1760), (1614, 1607, 1726, 1880), (1767, 1881, 1615, 1603), (1615, 1608, 1616, 1885), (1605, 1731, 1888, 1710), (1748, 1606, 1727, 1887), (1593, 1583, 1876, 1886), (1647, 1585, 1878, 1612), (1628, 1586, 1879, 1866), (1587, 1641, 1760, 1880), (1598, 1597, 23, 21), (21, 19, 1599, 1598), (1600, 1599, 19, 17), (1848, 1890, 1891, 494), (1896, 1893, 1892, 1897), (1899, 1895, 1894, 1898), (1890, 1896, 1897, 1891), (1902, 1899, 1898, 1903), (1893, 1901, 1900, 1892), (1901, 1902, 1903, 1900), (101, 1917, 1907, 23), (23, 1907, 1906, 21), (104, 113, 1923, 1920), (19, 1905, 1904, 17), (102, 1918, 1919, 103), (120, 1929, 1916, 100), (117, 1927, 1914, 98), (114, 104, 1920, 1924), (121, 1930, 1917, 101), (119, 1928, 1915, 99), (106, 1922, 1926, 116), (100, 1916, 1930, 121), (21, 1906, 1905, 19), (113, 103, 1919, 1923), (115, 1925, 1922, 106), (98, 1914, 1928, 119), (99, 1915, 1929, 120), (116, 1926, 1927, 117), (48, 114, 1924, 1908, 1912, 1911, 1921, 1909, 1913, 1910, 1925, 115, 75, 81, 50, 105, 78, 79), (303, 1940, 1943, 315), (1892, 1950, 1952, 1897), (304, 1941, 1944, 316), (1897, 1952, 1949, 1891), (1898, 1953, 1955, 1903), (295, 1934, 1942, 313), (496, 1947, 1948, 497), (296, 1935, 1941, 304), (302, 1939, 1936, 297), (1900, 1954, 1950, 1892), (495, 1946, 1947, 496), (315, 1943, 1938, 300), (1894, 1951, 1953, 1898), (300, 1938, 1939, 302), (246, 1933, 1951, 1894), (298, 1937, 1935, 296), (1891, 1949, 1945, 494), (316, 1944, 1940, 303), (313, 1942, 1937, 298), (497, 1948, 1934, 295), (1903, 1955, 1954, 1900), (494, 1945, 1946, 495), (246, 17, 1904, 1933), (311, 309, 1957, 1959), (311, 1959, 1961, 317), (312, 310, 1958, 1960), (309, 312, 1960, 1957), (325, 329, 297, 1936, 1964, 1963, 1967, 1956, 1965, 1962, 1966, 1958, 310, 351, 320, 334, 299, 356), (1961, 1918, 102, 317), (1904, 1905, 1906, 1907, 1917, 1930, 1916, 1929, 1915, 1928, 1914, 1927, 1926, 1922, 1925, 1910, 1913, 1909, 1921, 1911, 1912, 1908, 1924, 1920, 1923, 1919, 1918, 1961, 1959, 1957, 1960, 1958, 1966, 1962, 1965, 1956, 1967, 1963, 1964, 1936, 1939, 1938, 1943, 1940, 1944, 1941, 1935, 1937, 1942, 1934, 1948, 1947, 1946, 1945, 1949, 1952, 1950, 1954, 1955, 1953, 1951, 1933), (1667, 1982, 1992, 1682), (1677, 1988, 1981, 1665), (1671, 1668, 1983, 1986), (1676, 1987, 1980, 1664), (1669, 1984, 1979, 1663), (1761, 2008, 2007, 1759), (1737, 1997, 2010, 1764), (1740, 1999, 2012, 1766), (1685, 1995, 1982, 1667), (1895, 2025, 1968, 245), (1598, 1970, 1969, 1597), (1744, 1758, 2006, 2002), (1899, 2027, 2025, 1895), (1893, 2024, 2028, 1901), (1844, 2020, 2021, 1846), (1684, 1994, 1987, 1676), (1736, 1996, 2009, 1762), (1738, 1998, 2011, 1765), (1756, 2004, 2000, 1742), (1764, 2010, 1996, 1736), (1668, 1670, 1985, 1983), (1902, 2029, 2027, 1899), (1599, 1971, 1970, 1598), (1890, 2023, 2026, 1896), (1745, 1759, 2007, 2003), (1896, 2026, 2024, 1893), (1901, 2028, 2029, 1902), (1762, 2009, 2019, 1842), (1842, 2019, 2020, 1844), (1846, 2021, 2022, 1848), (1848, 2022, 2023, 1890), (1663, 1979, 2008, 1761), (245, 1968, 1972, 1600), (1683, 1678, 1989, 1993), (1665, 1981, 1990, 1680), (1743, 2001, 2004, 1756), (1766, 2012, 1998, 1738), (1669, 1671, 1986, 1984), (1680, 1990, 1989, 1678), (1765, 2011, 1997, 1737), (1742, 2000, 1999, 1740), (1682, 1992, 1994, 1684), (1664, 1980, 1988, 1677), (1597, 1969, 1995, 1685), (1786, 1817, 1744, 2002, 2018, 2014, 2015, 2005, 2017, 2013, 2016, 2001, 1743, 1790, 1784, 1815, 1757, 1787), (1600, 1972, 1971, 1599), (1758, 1745, 2003, 2006), (1683, 1993, 1985, 1670), (2023, 2022, 2021, 2020, 2019, 2009, 1996, 2010, 1997, 2011, 1998, 2012, 1999, 2000, 2004, 2001, 2016, 2013, 2017, 2005, 2015, 2014, 2018, 2002, 2006, 2003, 2007, 2008, 1979, 1984, 1986, 1983, 1985, 1974, 1978, 1975, 1991, 1973, 1977, 1976, 1993, 1989, 1990, 1981, 1988, 1980, 1987, 1994, 1992, 1982, 1995, 1969, 1970, 1971, 1972, 1968, 2025, 2027, 2029, 2028, 2024, 2026), (2031, 2035, 2033, 1902), (2033, 2035, 2034, 2032), (1902, 2033, 2032, 1901), (1901, 2032, 2034, 2030), (2030, 2034, 2035, 2031), (2036, 2040, 2038, 1900), (2038, 2040, 2041, 2039), (2037, 2041, 2040, 2036), (1903, 2039, 2041, 2037), (1900, 2038, 2039, 1903), (2044, 2042, 2046, 2048), (2046, 2047, 2049, 2048), (2045, 2044, 2048, 2049), (2043, 2045, 2049, 2047), (2042, 2043, 2047, 2046), (2052, 2050, 2054, 2056), (2054, 2055, 2057, 2056), (2053, 2052, 2056, 2057), (2051, 2053, 2057, 2055), (2050, 2051, 2055, 2054), (2061, 2059, 2063, 2065), (2063, 2062, 2064, 2065), (2059, 2058, 2062, 2063), (2058, 2060, 2064, 2062), (2060, 2061, 2065, 2064), (2069, 2067, 2071, 2073), (2071, 2070, 2072, 2073), (2067, 2066, 2070, 2071), (2066, 2068, 2072, 2070), (2068, 2069, 2073, 2072)])
me_cylinder_001.use_remesh_preserve_volume = False
me_cylinder_001.use_remesh_preserve_attributes = False
me_cylinder_001.use_mirror_vertex_groups = False
me_cylinder_001.update()

# ---- objects
ob_cylinder_001 = bpy.data.objects.new('Cylinder.001', me_cylinder_001)

# ---- transforms, parenting, visibility, modifiers, constraints
ob_cylinder_001.location = (5.424, -3.389, 0.149)
ob_cylinder_001.rotation_euler = (1.571, -0.0, 0.0)
ob_cylinder_001.lineart.crease_threshold = 0.0

# ---- collection membership
col_collection_1.objects.link(ob_cylinder_001)

# ---- scene / render settings (as saved in the file)
scene.frame_start = 1; scene.frame_end = 250; scene.frame_set(4)
scene.render.engine = 'BLENDER_EEVEE_NEXT'
scene.render.image_settings.color_mode = 'RGB'
scene.render.image_settings.compression = 90
scene.render.resolution_percentage = 50
scene.render.dither_intensity = 0.0
scene.render.bake_margin = 2
scene.cycles.use_denoising = False
scene.cycles.samples = 10
scene.cycles.sampling_pattern = 'TABULATED_SOBOL'
scene.cycles.light_sampling_threshold = 0.0
scene.cycles.use_adaptive_sampling = False
scene.cycles.use_light_tree = False
scene.cycles.blur_glossy = 0.0
scene.cycles.volume_bounces = 1
scene.cycles.pixel_filter_type = 'GAUSSIAN'
scene.cycles.sample_clamp_indirect = 0.0
scene.view_settings.view_transform = 'Standard'
bpy.context.view_layer.update()

# ---- added for rendering (the .blend has no active camera and no usable light): camera, sun
cam_auto = bpy.data.cameras.new('AutoCamera')
cam_auto.lens = 50.0
cam_auto.sensor_width = 36.0
cam_auto.clip_end = 1000.0
ob_auto_camera = bpy.data.objects.new('AutoCamera', cam_auto)
scene.collection.objects.link(ob_auto_camera)
ob_auto_camera.location = (8.52562, -8.2278, 5.00898)
ob_auto_camera.rotation_euler = (1.09748, -7.21219e-08, 0.694738)
scene.camera = ob_auto_camera
light_auto_sun = bpy.data.lights.new('AutoSun', 'SUN')
light_auto_sun.energy = 3.0
light_auto_sun.angle = 0.0523599
ob_auto_sun = bpy.data.objects.new('AutoSun', light_auto_sun)
scene.collection.objects.link(ob_auto_sun)
ob_auto_sun.rotation_euler = (0.872665, 0.174533, 0.523599)
bpy.context.view_layer.update()

